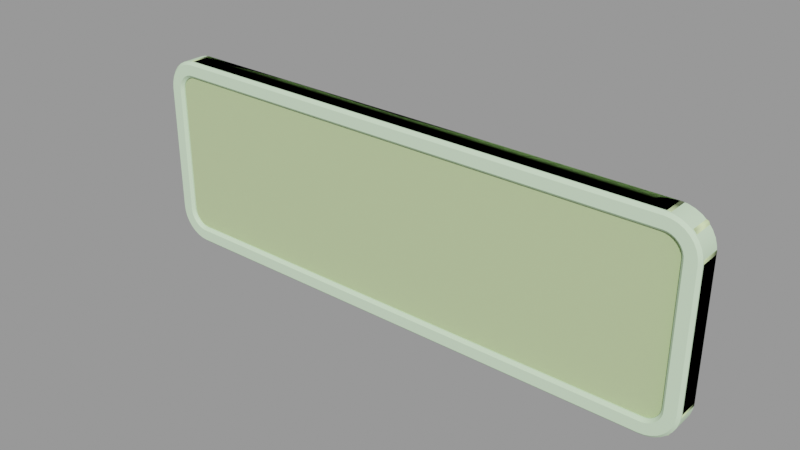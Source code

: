 # Source: sign_gameplay01.blend  (saved by Blender 2.92.15; exported with 4.5.12 LTS)
import bpy
from mathutils import Matrix  # noqa: F401  (used for matrix-valued properties, if any)

bpy.ops.wm.read_factory_settings(use_empty=True)
scene = bpy.context.scene
scene.name = 'sign_gameplay01.qc'

# ---- collections
col_sign_gameplay01 = bpy.data.collections.new('sign_gameplay01'); scene.collection.children.link(col_sign_gameplay01)

# ---- materials (node trees are filled in below, after node groups)
mat_sign_gameplay01_skin1 = bpy.data.materials.new('sign_gameplay01_skin1')
mat_sign_gameplay01_skin1.use_transparent_shadow = False
mat_sign_gameplay01_skin1.diffuse_color = (0.6745, 0.8935, 0.6215, 1.0)
mat_phy = bpy.data.materials.new('  phy')
mat_phy.use_transparent_shadow = False
mat_phy.diffuse_color = (0.744, 0.9323, 0.4856, 1.0)

# ---- material node trees

# ---- meshes
me_sign_gameplay01 = bpy.data.meshes.new('sign_gameplay01')
me_sign_gameplay01.from_pydata([(31.0, -2.666, 12.0), (-31.0, -2e-06, 12.0), (-31.0, -2.666, 12.0), (31.0, 0.0, 12.0), (33.0, -1.676, 8.0), (32.95, -1.676, -8.445), (33.0, -1.676, -8.0), (32.8, -1.676, -8.868), (32.56, -1.676, -9.247), (32.25, -1.676, -9.564), (31.87, -1.676, -9.802), (31.45, -1.676, -9.95), (31.0, -1.671, -10.0), (-33.0, -1.666, -8.0), (-32.95, -1.666, -8.445), (-32.8, -1.666, -8.868), (-32.56, -1.666, -9.247), (-32.25, -1.666, -9.564), (-31.87, -1.666, -9.802), (-31.45, -1.666, -9.95), (-31.0, -1.666, -10.0), (-31.0, -1.666, 10.0), (31.0, -1.671, 10.0), (31.45, -1.676, 9.95), (31.87, -1.676, 9.802), (32.25, -1.676, 9.564), (32.56, -1.676, 9.247), (32.8, -1.676, 8.868), (32.95, -1.676, 8.445), (-32.95, -1.666, 8.445), (-33.0, -1.666, 8.0), (-32.8, -1.666, 8.868), (-32.56, -1.666, 9.247), (-32.25, -1.666, 9.564), (-31.87, -1.666, 9.802), (-31.45, -1.666, 9.95), (-32.96, -1e-06, 8.39), (-33.0, -2.666, 8.0), (-33.0, -1e-06, 8.0), (-32.96, -2.666, 8.39), (-32.85, -1e-06, 8.765), (-32.85, -2.666, 8.765), (-32.66, -1e-06, 9.111), (-32.66, -2.666, 9.111), (-32.41, -1e-06, 9.414), (-32.41, -2.666, 9.414), (-32.11, -1e-06, 9.663), (-32.11, -2.666, 9.663), (-31.77, -1e-06, 9.848), (-31.77, -2.666, 9.848), (-31.39, -1e-06, 9.962), (-31.39, -2.666, 9.962), (-31.0, -1e-06, 10.0), (-31.0, -2.666, 10.0), (-31.39, -1e-06, -9.962), (-31.0, -2.666, -10.0), (-31.0, -1e-06, -10.0), (-31.39, -2.666, -9.962), (-31.77, -1e-06, -9.848), (-31.77, -2.666, -9.848), (-32.11, -1e-06, -9.663), (-32.11, -2.666, -9.663), (-32.41, -1e-06, -9.414), (-32.41, -2.666, -9.414), (-32.66, -1e-06, -9.111), (-32.66, -2.666, -9.111), (-32.85, -1e-06, -8.765), (-32.85, -2.666, -8.765), (-32.96, -1e-06, -8.39), (-32.96, -2.666, -8.39), (-33.0, -1e-06, -8.0), (-33.0, -2.666, -8.0), (-34.92, -2.666, 8.78), (-35.0, -2e-06, 8.0), (-35.0, -2.666, 8.0), (-34.92, -2e-06, 8.78), (-34.7, -2.666, 9.531), (-34.7, -2e-06, 9.531), (-34.33, -2.666, 10.22), (-34.33, -2e-06, 10.22), (-33.83, -2.666, 10.83), (-33.83, -1e-06, 10.83), (-33.22, -2.666, 11.33), (-33.22, -1e-06, 11.33), (-32.53, -2.666, 11.7), (-32.53, -2e-06, 11.7), (-31.78, -2.666, 11.92), (-31.78, -2e-06, 11.92), (-31.78, -2.666, -11.92), (-31.0, 0.0, -12.0), (-31.0, -2.666, -12.0), (-31.78, 0.0, -11.92), (-32.53, -2.666, -11.7), (-32.53, 0.0, -11.7), (-33.22, -2.666, -11.33), (-33.22, -1e-06, -11.33), (-33.83, -2.666, -10.83), (-33.83, -1e-06, -10.83), (-34.33, -2.666, -10.22), (-34.33, -2e-06, -10.22), (-34.7, -2.666, -9.531), (-34.7, -2e-06, -9.531), (-34.92, -2.666, -8.78), (-34.92, -2e-06, -8.78), (-35.0, -2.666, -8.0), (-35.0, -2e-06, -8.0), (34.59, -3.0, -8.716), (35.0, -2.666, -8.001), (34.67, -3.0, -8.001), (34.92, -2.666, -8.781), (34.39, -3.0, -9.403), (34.7, -2.666, -9.531), (34.05, -3.0, -10.04), (34.33, -2.666, -10.22), (33.59, -3.0, -10.59), (33.83, -2.666, -10.83), (33.04, -3.0, -11.05), (33.22, -2.666, -11.33), (32.4, -3.0, -11.39), (32.53, -2.666, -11.7), (31.72, -3.0, -11.6), (31.78, -2.666, -11.92), (31.0, -3.0, -11.67), (31.0, -2.666, -12.0), (31.72, -3.0, 11.59), (31.0, -3.0, 11.67), (31.78, -2.666, 11.92), (32.4, -3.0, 11.39), (32.53, -2.666, 11.69), (33.04, -3.0, 11.05), (33.22, -2.666, 11.33), (33.59, -3.0, 10.59), (33.83, -2.666, 10.83), (34.05, -3.0, 10.04), (34.33, -2.666, 10.22), (34.39, -3.0, 9.402), (34.7, -2.666, 9.53), (34.59, -3.0, 8.714), (34.92, -2.666, 8.78), (34.67, -3.0, 7.999), (35.0, -2.666, 7.999), (31.0, -2.666, -10.0), (31.0, 1e-06, -10.0), (31.0, 1e-06, 10.0), (31.0, -2.666, 10.0), (31.0, 2e-06, -12.0), (-34.67, -3.0, -8.0), (-34.67, -3.0, 8.0), (-34.59, -3.0, 8.715), (-34.39, -3.0, 9.403), (-34.05, -3.0, 10.04), (-33.59, -3.0, 10.59), (-33.04, -3.0, 11.05), (-32.4, -3.0, 11.39), (-31.72, -3.0, 11.59), (-31.0, -3.0, 11.67), (-31.0, -3.0, -11.67), (-31.72, -3.0, -11.59), (-32.4, -3.0, -11.39), (-33.04, -3.0, -11.05), (-33.59, -3.0, -10.59), (-34.05, -3.0, -10.04), (-34.39, -3.0, -9.403), (-34.59, -3.0, -8.715), (33.29, -3.0, -8.456), (33.33, -3.0, -8.001), (33.16, -3.0, -8.894), (32.94, -3.0, -9.298), (32.65, -3.0, -9.652), (32.3, -3.0, -9.942), (31.89, -3.0, -10.16), (31.46, -3.0, -10.29), (31.0, -3.0, -10.33), (31.46, -3.0, 10.29), (31.0, -3.0, 10.33), (31.89, -3.0, 10.16), (32.3, -3.0, 9.941), (32.65, -3.0, 9.65), (32.94, -3.0, 9.297), (33.16, -3.0, 8.893), (33.29, -3.0, 8.455), (33.33, -3.0, 7.999), (32.96, -2.666, -8.391), (33.0, -2.666, -8.001), (32.85, -2.666, -8.766), (32.66, -2.666, -9.112), (32.41, -2.666, -9.415), (32.11, -2.666, -9.663), (31.77, -2.666, -9.848), (31.39, -2.666, -9.962), (31.39, -2.666, 9.961), (31.77, -2.666, 9.847), (32.11, -2.666, 9.662), (32.41, -2.666, 9.414), (32.66, -2.666, 9.111), (32.85, -2.666, 8.765), (32.96, -2.666, 8.39), (33.0, -2.666, 7.999), (35.0, 2e-06, -8.001), (34.92, 2e-06, -8.781), (34.7, 2e-06, -9.531), (34.33, 2e-06, -10.22), (33.83, 1e-06, -10.83), (33.22, 1e-06, -11.33), (32.53, 2e-06, -11.7), (31.78, 2e-06, -11.92), (31.78, 0.0, 11.92), (32.53, 0.0, 11.69), (33.22, 1e-06, 11.33), (33.83, 1e-06, 10.83), (34.33, 2e-06, 10.22), (34.7, 2e-06, 9.53), (34.92, 2e-06, 8.78), (35.0, 2e-06, 7.999), (-33.33, -3.0, 8.0), (-33.33, -3.0, -8.0), (-33.29, -3.0, 8.456), (-33.16, -3.0, 8.894), (-32.94, -3.0, 9.297), (-32.65, -3.0, 9.651), (-32.3, -3.0, 9.941), (-31.89, -3.0, 10.16), (-31.46, -3.0, 10.29), (-31.0, -3.0, 10.33), (-31.0, -3.0, -10.33), (-31.46, -3.0, -10.29), (-31.89, -3.0, -10.16), (-32.3, -3.0, -9.941), (-32.65, -3.0, -9.651), (-32.94, -3.0, -9.297), (-33.16, -3.0, -8.894), (-33.29, -3.0, -8.456), (32.96, 1e-06, -8.391), (33.0, 1e-06, -8.001), (32.85, 1e-06, -8.766), (32.66, 1e-06, -9.112), (32.41, 1e-06, -9.415), (32.11, 1e-06, -9.663), (31.77, 1e-06, -9.848), (31.39, 1e-06, -9.962), (31.39, 1e-06, 9.961), (31.77, 1e-06, 9.847), (32.11, 1e-06, 9.662), (32.41, 1e-06, 9.414), (32.66, 1e-06, 9.111), (32.85, 1e-06, 8.765), (32.96, 1e-06, 8.39), (33.0, 1e-06, 7.999)], [], [(0, 1, 2), (0, 3, 1), (4, 5, 6), (4, 7, 5), (4, 8, 7), (4, 9, 8), (4, 10, 9), (4, 11, 10), (4, 12, 11), (13, 14, 15), (13, 15, 16), (13, 16, 17), (13, 17, 18), (13, 18, 19), (13, 19, 20), (13, 20, 21), (12, 21, 20), (12, 22, 21), (4, 22, 12), (4, 23, 22), (4, 24, 23), (4, 25, 24), (4, 26, 25), (4, 27, 26), (4, 28, 27), (13, 29, 30), (13, 31, 29), (13, 32, 31), (13, 33, 32), (13, 34, 33), (13, 35, 34), (13, 21, 35), (36, 37, 38), (36, 39, 37), (40, 39, 36), (40, 41, 39), (42, 41, 40), (42, 43, 41), (44, 43, 42), (44, 45, 43), (46, 45, 44), (46, 47, 45), (48, 47, 46), (48, 49, 47), (50, 49, 48), (50, 51, 49), (52, 51, 50), (52, 53, 51), (54, 55, 56), (54, 57, 55), (58, 57, 54), (58, 59, 57), (60, 59, 58), (60, 61, 59), (62, 61, 60), (62, 63, 61), (64, 63, 62), (64, 65, 63), (66, 65, 64), (66, 67, 65), (68, 67, 66), (68, 69, 67), (70, 69, 68), (70, 71, 69), (71, 70, 38), (71, 38, 37), (72, 73, 74), (72, 75, 73), (76, 75, 72), (76, 77, 75), (78, 77, 76), (78, 79, 77), (80, 79, 78), (80, 81, 79), (82, 81, 80), (82, 83, 81), (84, 83, 82), (84, 85, 83), (86, 85, 84), (86, 87, 85), (2, 87, 86), (2, 1, 87), (88, 89, 90), (88, 91, 89), (92, 91, 88), (92, 93, 91), (94, 93, 92), (94, 95, 93), (96, 95, 94), (96, 97, 95), (98, 97, 96), (98, 99, 97), (100, 99, 98), (100, 101, 99), (102, 101, 100), (102, 103, 101), (104, 103, 102), (104, 105, 103), (105, 104, 74), (105, 74, 73), (106, 107, 108), (106, 109, 107), (110, 109, 106), (110, 111, 109), (112, 111, 110), (112, 113, 111), (114, 113, 112), (114, 115, 113), (116, 115, 114), (116, 117, 115), (118, 117, 116), (118, 119, 117), (120, 119, 118), (120, 121, 119), (122, 121, 120), (122, 123, 121), (124, 0, 125), (124, 126, 0), (127, 126, 124), (127, 128, 126), (129, 128, 127), (129, 130, 128), (131, 130, 129), (131, 132, 130), (133, 132, 131), (133, 134, 132), (135, 134, 133), (135, 136, 134), (137, 136, 135), (137, 138, 136), (139, 138, 137), (139, 140, 138), (107, 140, 139), (107, 139, 108), (141, 56, 55), (141, 142, 56), (143, 53, 52), (143, 144, 53), (145, 90, 89), (145, 123, 90), (146, 74, 104), (146, 147, 74), (148, 74, 147), (148, 72, 74), (149, 72, 148), (149, 76, 72), (150, 76, 149), (150, 78, 76), (151, 78, 150), (151, 80, 78), (152, 80, 151), (152, 82, 80), (153, 82, 152), (153, 84, 82), (154, 84, 153), (154, 86, 84), (155, 86, 154), (155, 2, 86), (0, 2, 155), (0, 155, 125), (122, 90, 123), (122, 156, 90), (157, 90, 156), (157, 88, 90), (158, 88, 157), (158, 92, 88), (159, 92, 158), (159, 94, 92), (160, 94, 159), (160, 96, 94), (161, 96, 160), (161, 98, 96), (162, 98, 161), (162, 100, 98), (163, 100, 162), (163, 102, 100), (146, 102, 163), (146, 104, 102), (164, 108, 165), (164, 106, 108), (166, 106, 164), (166, 110, 106), (167, 110, 166), (167, 112, 110), (168, 112, 167), (168, 114, 112), (169, 114, 168), (169, 116, 114), (170, 116, 169), (170, 118, 116), (171, 118, 170), (171, 120, 118), (172, 120, 171), (172, 122, 120), (173, 125, 174), (173, 124, 125), (175, 124, 173), (175, 127, 124), (176, 127, 175), (176, 129, 127), (177, 129, 176), (177, 131, 129), (178, 131, 177), (178, 133, 131), (179, 133, 178), (179, 135, 133), (180, 135, 179), (180, 137, 135), (181, 137, 180), (181, 139, 137), (139, 181, 165), (139, 165, 108), (182, 165, 183), (182, 164, 165), (184, 164, 182), (184, 166, 164), (185, 166, 184), (185, 167, 166), (186, 167, 185), (186, 168, 167), (187, 168, 186), (187, 169, 168), (188, 169, 187), (188, 170, 169), (189, 170, 188), (189, 171, 170), (141, 171, 189), (141, 172, 171), (190, 174, 144), (190, 173, 174), (191, 173, 190), (191, 175, 173), (192, 175, 191), (192, 176, 175), (193, 176, 192), (193, 177, 176), (194, 177, 193), (194, 178, 177), (195, 178, 194), (195, 179, 178), (196, 179, 195), (196, 180, 179), (197, 180, 196), (197, 181, 180), (165, 181, 197), (165, 197, 183), (109, 198, 107), (109, 199, 198), (111, 199, 109), (111, 200, 199), (113, 200, 111), (113, 201, 200), (115, 201, 113), (115, 202, 201), (117, 202, 115), (117, 203, 202), (119, 203, 117), (119, 204, 203), (121, 204, 119), (121, 205, 204), (123, 205, 121), (123, 145, 205), (126, 3, 0), (126, 206, 3), (128, 206, 126), (128, 207, 206), (130, 207, 128), (130, 208, 207), (132, 208, 130), (132, 209, 208), (134, 209, 132), (134, 210, 209), (136, 210, 134), (136, 211, 210), (138, 211, 136), (138, 212, 211), (140, 212, 138), (140, 213, 212), (213, 140, 107), (213, 107, 198), (71, 214, 215), (71, 37, 214), (39, 214, 37), (39, 216, 214), (41, 216, 39), (41, 217, 216), (43, 217, 41), (43, 218, 217), (45, 218, 43), (45, 219, 218), (47, 219, 45), (47, 220, 219), (49, 220, 47), (49, 221, 220), (51, 221, 49), (51, 222, 221), (53, 222, 51), (53, 223, 222), (53, 174, 223), (53, 144, 174), (141, 224, 172), (141, 55, 224), (57, 224, 55), (57, 225, 224), (59, 225, 57), (59, 226, 225), (61, 226, 59), (61, 227, 226), (63, 227, 61), (63, 228, 227), (65, 228, 63), (65, 229, 228), (67, 229, 65), (67, 230, 229), (69, 230, 67), (69, 231, 230), (71, 231, 69), (71, 215, 231), (232, 183, 233), (232, 182, 183), (234, 182, 232), (234, 184, 182), (235, 184, 234), (235, 185, 184), (236, 185, 235), (236, 186, 185), (237, 186, 236), (237, 187, 186), (238, 187, 237), (238, 188, 187), (239, 188, 238), (239, 189, 188), (142, 189, 239), (142, 141, 189), (240, 144, 143), (240, 190, 144), (241, 190, 240), (241, 191, 190), (242, 191, 241), (242, 192, 191), (243, 192, 242), (243, 193, 192), (244, 193, 243), (244, 194, 193), (245, 194, 244), (245, 195, 194), (246, 195, 245), (246, 196, 195), (247, 196, 246), (247, 197, 196), (197, 247, 233), (197, 233, 183), (146, 215, 214), (146, 214, 147), (216, 147, 214), (216, 148, 147), (217, 148, 216), (217, 149, 148), (218, 149, 217), (218, 150, 149), (219, 150, 218), (219, 151, 150), (220, 151, 219), (220, 152, 151), (221, 152, 220), (221, 153, 152), (222, 153, 221), (222, 154, 153), (223, 154, 222), (223, 155, 154), (174, 155, 223), (174, 125, 155), (122, 172, 224), (122, 224, 156), (225, 156, 224), (225, 157, 156), (226, 157, 225), (226, 158, 157), (227, 158, 226), (227, 159, 158), (228, 159, 227), (228, 160, 159), (229, 160, 228), (229, 161, 160), (230, 161, 229), (230, 162, 161), (231, 162, 230), (231, 163, 162), (215, 163, 231), (215, 146, 163)])
me_sign_gameplay01.polygons.foreach_set('use_smooth', [True] * 390)
_k = set([(0, 2), (0, 126), (2, 86), (37, 39), (37, 71), (39, 41), (41, 43), (43, 45), (45, 47), (47, 49), (49, 51), (51, 53), (53, 144), (55, 57), (55, 141), (57, 59), (59, 61), (61, 63), (63, 65), (65, 67), (67, 69), (69, 71), (72, 74), (72, 76), (74, 104), (76, 78), (78, 80), (80, 82), (82, 84), (84, 86), (88, 90), (88, 92), (90, 123), (92, 94), (94, 96), (96, 98), (98, 100), (100, 102), (102, 104), (106, 108), (106, 110), (107, 109), (107, 140), (108, 139), (109, 111), (110, 112), (111, 113), (112, 114), (113, 115), (114, 116), (115, 117), (116, 118), (117, 119), (118, 120), (119, 121), (120, 122), (121, 123), (122, 156), (124, 125), (124, 127), (125, 155), (126, 128), (127, 129), (128, 130), (129, 131), (130, 132), (131, 133), (132, 134), (133, 135), (134, 136), (135, 137), (136, 138), (137, 139), (138, 140), (141, 189), (144, 190), (146, 147), (146, 163), (147, 148), (148, 149), (149, 150), (150, 151), (151, 152), (152, 153), (153, 154), (154, 155), (156, 157), (157, 158), (158, 159), (159, 160), (160, 161), (161, 162), (162, 163), (164, 165), (164, 166), (165, 181), (166, 167), (167, 168), (168, 169), (169, 170), (170, 171), (171, 172), (172, 224), (173, 174), (173, 175), (174, 223), (175, 176), (176, 177), (177, 178), (178, 179), (179, 180), (180, 181), (182, 183), (182, 184), (183, 197), (184, 185), (185, 186), (186, 187), (187, 188), (188, 189), (190, 191), (191, 192), (192, 193), (193, 194), (194, 195), (195, 196), (196, 197), (214, 215), (214, 216), (215, 231), (216, 217), (217, 218), (218, 219), (219, 220), (220, 221), (221, 222), (222, 223), (224, 225), (225, 226), (226, 227), (227, 228), (228, 229), (229, 230), (230, 231)])
me_sign_gameplay01.attributes.new('sharp_edge', 'BOOLEAN', 'EDGE').data.foreach_set('value', [ (min(e.vertices), max(e.vertices)) in _k for e in me_sign_gameplay01.edges])
_uv = me_sign_gameplay01.uv_layers.new(name='UVMap')
_uv.uv.foreach_set('vector', [0.9722, 0.3767, 0.2706, 0.4337, 0.2706, 0.3767, 0.9722, 0.3767, 0.9722, 0.4337, 0.2706, 0.4337, 0.98, 0.9321, 0.9794, 0.5661, 0.98, 0.576, 0.98, 0.9321, 0.9778, 0.5567, 0.9794, 0.5661, 0.98, 0.9321, 0.9752, 0.5483, 0.9778, 0.5567, 0.98, 0.9321, 0.9717, 0.5412, 0.9752, 0.5483, 0.98, 0.9321, 0.9675, 0.5359, 0.9717, 0.5412, 0.98, 0.9321, 0.9628, 0.5326, 0.9675, 0.5359, 0.98, 0.9321, 0.9579, 0.5315, 0.9628, 0.5326, 0.2495, 0.576, 0.2501, 0.5661, 0.2517, 0.5567, 0.2495, 0.576, 0.2517, 0.5567, 0.2543, 0.5483, 0.2495, 0.576, 0.2543, 0.5483, 0.2578, 0.5412, 0.2495, 0.576, 0.2578, 0.5412, 0.262, 0.5359, 0.2495, 0.576, 0.262, 0.5359, 0.2667, 0.5326, 0.2495, 0.576, 0.2667, 0.5326, 0.2716, 0.5315, 0.2495, 0.576, 0.2716, 0.5315, 0.2716, 0.9766, 0.9579, 0.5315, 0.2716, 0.9766, 0.2716, 0.5315, 0.9579, 0.5315, 0.9579, 0.9766, 0.2716, 0.9766, 0.98, 0.9321, 0.9579, 0.9766, 0.9579, 0.5315, 0.98, 0.9321, 0.9628, 0.9755, 0.9579, 0.9766, 0.98, 0.9321, 0.9675, 0.9722, 0.9628, 0.9755, 0.98, 0.9321, 0.9717, 0.9669, 0.9675, 0.9722, 0.98, 0.9321, 0.9752, 0.9599, 0.9717, 0.9669, 0.98, 0.9321, 0.9778, 0.9514, 0.9752, 0.9599, 0.98, 0.9321, 0.9794, 0.942, 0.9778, 0.9514, 0.2495, 0.576, 0.2501, 0.942, 0.2495, 0.9321, 0.2495, 0.576, 0.2517, 0.9514, 0.2501, 0.942, 0.2495, 0.576, 0.2543, 0.9599, 0.2517, 0.9514, 0.2495, 0.576, 0.2578, 0.9669, 0.2543, 0.9599, 0.2495, 0.576, 0.262, 0.9722, 0.2578, 0.9669, 0.2495, 0.576, 0.2667, 0.9755, 0.262, 0.9722, 0.2495, 0.576, 0.2716, 0.9766, 0.2667, 0.9755, 0.8421, 0.3122, 0.8447, 0.2765, 0.8447, 0.3122, 0.8421, 0.3122, 0.8421, 0.2765, 0.8447, 0.2765, 0.8395, 0.3122, 0.8421, 0.2765, 0.8421, 0.3122, 0.8395, 0.3122, 0.8395, 0.2765, 0.8421, 0.2765, 0.8369, 0.3122, 0.8395, 0.2765, 0.8395, 0.3122, 0.8369, 0.3122, 0.8369, 0.2765, 0.8395, 0.2765, 0.8342, 0.3122, 0.8369, 0.2765, 0.8369, 0.3122, 0.8342, 0.3122, 0.8342, 0.2765, 0.8369, 0.2765, 0.8316, 0.3122, 0.8342, 0.2765, 0.8342, 0.3122, 0.8316, 0.3122, 0.8316, 0.2765, 0.8342, 0.2765, 0.829, 0.3122, 0.8316, 0.2765, 0.8316, 0.3122, 0.829, 0.3122, 0.829, 0.2765, 0.8316, 0.2765, 0.8264, 0.3122, 0.829, 0.2765, 0.829, 0.3122, 0.8264, 0.3122, 0.8264, 0.2765, 0.829, 0.2765, 0.8238, 0.3122, 0.8264, 0.2765, 0.8264, 0.3122, 0.8238, 0.3122, 0.8238, 0.2765, 0.8264, 0.2765, 0.9696, 0.3122, 0.9722, 0.2765, 0.9722, 0.3122, 0.9696, 0.3122, 0.9696, 0.2765, 0.9722, 0.2765, 0.967, 0.3122, 0.9696, 0.2765, 0.9696, 0.3122, 0.967, 0.3122, 0.967, 0.2765, 0.9696, 0.2765, 0.9643, 0.3122, 0.967, 0.2765, 0.967, 0.3122, 0.9643, 0.3122, 0.9643, 0.2765, 0.967, 0.2765, 0.9617, 0.3122, 0.9643, 0.2765, 0.9643, 0.3122, 0.9617, 0.3122, 0.9617, 0.2765, 0.9643, 0.2765, 0.9591, 0.3122, 0.9617, 0.2765, 0.9617, 0.3122, 0.9591, 0.3122, 0.9591, 0.2765, 0.9617, 0.2765, 0.9565, 0.3122, 0.9591, 0.2765, 0.9591, 0.3122, 0.9565, 0.3122, 0.9565, 0.2765, 0.9591, 0.2765, 0.9539, 0.3122, 0.9565, 0.2765, 0.9565, 0.3122, 0.9539, 0.3122, 0.9539, 0.2765, 0.9565, 0.2765, 0.9513, 0.3122, 0.9539, 0.2765, 0.9539, 0.3122, 0.9513, 0.3122, 0.9513, 0.2765, 0.9539, 0.2765, 0.9513, 0.2765, 0.9513, 0.3122, 0.8447, 0.3122, 0.9513, 0.2765, 0.8447, 0.3122, 0.8447, 0.2765, 0.6064, 0.268, 0.598, 0.3144, 0.598, 0.268, 0.6064, 0.268, 0.6064, 0.3144, 0.598, 0.3144, 0.6147, 0.268, 0.6064, 0.3144, 0.6064, 0.268, 0.6147, 0.268, 0.6147, 0.3144, 0.6064, 0.3144, 0.623, 0.268, 0.6147, 0.3144, 0.6147, 0.268, 0.623, 0.268, 0.623, 0.3144, 0.6147, 0.3144, 0.6314, 0.268, 0.623, 0.3144, 0.623, 0.268, 0.6314, 0.268, 0.6314, 0.3144, 0.623, 0.3144, 0.6397, 0.268, 0.6314, 0.3144, 0.6314, 0.268, 0.6397, 0.268, 0.6397, 0.3144, 0.6314, 0.3144, 0.648, 0.268, 0.6397, 0.3144, 0.6397, 0.268, 0.648, 0.268, 0.648, 0.3144, 0.6397, 0.3144, 0.6564, 0.268, 0.648, 0.3144, 0.648, 0.268, 0.6564, 0.268, 0.6564, 0.3144, 0.648, 0.3144, 0.6647, 0.268, 0.6564, 0.3144, 0.6564, 0.268, 0.6647, 0.268, 0.6647, 0.3144, 0.6564, 0.3144, 0.3696, 0.268, 0.3613, 0.3144, 0.3613, 0.268, 0.3696, 0.268, 0.3696, 0.3144, 0.3613, 0.3144, 0.3779, 0.268, 0.3696, 0.3144, 0.3696, 0.268, 0.3779, 0.268, 0.3779, 0.3144, 0.3696, 0.3144, 0.3863, 0.268, 0.3779, 0.3144, 0.3779, 0.268, 0.3863, 0.268, 0.3863, 0.3144, 0.3779, 0.3144, 0.3946, 0.268, 0.3863, 0.3144, 0.3863, 0.268, 0.3946, 0.268, 0.3946, 0.3144, 0.3863, 0.3144, 0.4029, 0.268, 0.3946, 0.3144, 0.3946, 0.268, 0.4029, 0.268, 0.4029, 0.3144, 0.3946, 0.3144, 0.4113, 0.268, 0.4029, 0.3144, 0.4029, 0.268, 0.4113, 0.268, 0.4113, 0.3144, 0.4029, 0.3144, 0.4196, 0.268, 0.4113, 0.3144, 0.4113, 0.268, 0.4196, 0.268, 0.4196, 0.3144, 0.4113, 0.3144, 0.4279, 0.268, 0.4196, 0.3144, 0.4196, 0.268, 0.4279, 0.268, 0.4279, 0.3144, 0.4196, 0.3144, 0.4279, 0.3144, 0.4279, 0.268, 0.598, 0.268, 0.4279, 0.3144, 0.598, 0.268, 0.598, 0.3144, 0.9957, 0.07608, 1.0, 0.09138, 0.9964, 0.09138, 0.9957, 0.07608, 0.9992, 0.07468, 1.0, 0.09138, 0.9935, 0.06137, 0.9992, 0.07468, 0.9957, 0.07608, 0.9935, 0.06137, 0.9968, 0.05863, 0.9992, 0.07468, 0.9899, 0.04781, 0.9968, 0.05863, 0.9935, 0.06137, 0.9899, 0.04781, 0.9928, 0.04383, 0.9968, 0.05863, 0.985, 0.03593, 0.9928, 0.04383, 0.9899, 0.04781, 0.985, 0.03593, 0.9875, 0.03086, 0.9928, 0.04383, 0.9791, 0.02617, 0.9875, 0.03086, 0.985, 0.03593, 0.9791, 0.02617, 0.9811, 0.02021, 0.9875, 0.03086, 0.9724, 0.01893, 0.9811, 0.02021, 0.9791, 0.02617, 0.9724, 0.01893, 0.9737, 0.01231, 0.9811, 0.02021, 0.9651, 0.01446, 0.9737, 0.01231, 0.9724, 0.01893, 0.9651, 0.01446, 0.9657, 0.007435, 0.9737, 0.01231, 0.9574, 0.01296, 0.9657, 0.007435, 0.9651, 0.01446, 0.9574, 0.01296, 0.9574, 0.005791, 0.9657, 0.007435, 0.9651, 0.5107, 0.9574, 0.5193, 0.9574, 0.5122, 0.9651, 0.5107, 0.9657, 0.5177, 0.9574, 0.5193, 0.9724, 0.5062, 0.9657, 0.5177, 0.9651, 0.5107, 0.9724, 0.5062, 0.9737, 0.5128, 0.9657, 0.5177, 0.9791, 0.499, 0.9737, 0.5128, 0.9724, 0.5062, 0.9791, 0.499, 0.9811, 0.5049, 0.9737, 0.5128, 0.985, 0.4892, 0.9811, 0.5049, 0.9791, 0.499, 0.985, 0.4892, 0.9875, 0.4943, 0.9811, 0.5049, 0.9899, 0.4773, 0.9875, 0.4943, 0.985, 0.4892, 0.9899, 0.4773, 0.9928, 0.4813, 0.9875, 0.4943, 0.9935, 0.4638, 0.9928, 0.4813, 0.9899, 0.4773, 0.9935, 0.4638, 0.9968, 0.4665, 0.9928, 0.4813, 0.9957, 0.449, 0.9968, 0.4665, 0.9935, 0.4638, 0.9957, 0.449, 0.9992, 0.4504, 0.9968, 0.4665, 0.9964, 0.4337, 0.9992, 0.4504, 0.9957, 0.449, 0.9964, 0.4337, 1.0, 0.4337, 0.9992, 0.4504, 1.0, 0.09138, 1.0, 0.4337, 0.9964, 0.4337, 1.0, 0.09138, 0.9964, 0.4337, 0.9964, 0.09138, 0.7367, 0.1503, 0.05803, 0.2065, 0.05803, 0.1503, 0.7367, 0.1503, 0.7367, 0.2065, 0.05803, 0.2065, 0.7365, 0.2065, 0.0578, 0.2627, 0.0578, 0.2065, 0.7365, 0.2065, 0.7365, 0.2627, 0.0578, 0.2627, 0.2706, 0.3767, 0.9722, 0.3198, 0.9722, 0.3767, 0.2706, 0.3767, 0.2706, 0.3197, 0.9722, 0.3198, 0.003563, 0.09138, 0.0, 0.4337, 0.0, 0.09138, 0.003563, 0.09138, 0.003563, 0.4337, 0.0, 0.4337, 0.004312, 0.449, 0.0, 0.4337, 0.003563, 0.4337, 0.004312, 0.449, 0.000818, 0.4504, 0.0, 0.4337, 0.006531, 0.4638, 0.000818, 0.4504, 0.004312, 0.449, 0.006531, 0.4638, 0.003239, 0.4665, 0.000818, 0.4504, 0.01013, 0.4773, 0.003239, 0.4665, 0.006531, 0.4638, 0.01013, 0.4773, 0.007172, 0.4813, 0.003239, 0.4665, 0.01498, 0.4892, 0.007172, 0.4813, 0.01013, 0.4773, 0.01498, 0.4892, 0.01246, 0.4943, 0.007172, 0.4813, 0.02089, 0.499, 0.01246, 0.4943, 0.01498, 0.4892, 0.02089, 0.499, 0.01891, 0.5049, 0.01246, 0.4943, 0.02763, 0.5062, 0.01891, 0.5049, 0.02089, 0.499, 0.02763, 0.5062, 0.02627, 0.5128, 0.01891, 0.5049, 0.03495, 0.5107, 0.02627, 0.5128, 0.02763, 0.5062, 0.03495, 0.5107, 0.03425, 0.5177, 0.02627, 0.5128, 0.04255, 0.5122, 0.03425, 0.5177, 0.03495, 0.5107, 0.04255, 0.5122, 0.04255, 0.5193, 0.03425, 0.5177, 0.7447, 0.5193, 0.04255, 0.5193, 0.04255, 0.5122, 0.7447, 0.5193, 0.04255, 0.5122, 0.7447, 0.5122, 0.7447, 0.01295, 0.04255, 0.005791, 0.7447, 0.005791, 0.7447, 0.01295, 0.04255, 0.01296, 0.04255, 0.005791, 0.03495, 0.01446, 0.04255, 0.005791, 0.04255, 0.01296, 0.03495, 0.01446, 0.03425, 0.007435, 0.04255, 0.005791, 0.02763, 0.01893, 0.03425, 0.007435, 0.03495, 0.01446, 0.02763, 0.01893, 0.02627, 0.01231, 0.03425, 0.007435, 0.02089, 0.02617, 0.02627, 0.01231, 0.02763, 0.01893, 0.02089, 0.02617, 0.01891, 0.02021, 0.02627, 0.01231, 0.01498, 0.03593, 0.01891, 0.02021, 0.02089, 0.02617, 0.01498, 0.03593, 0.01246, 0.03086, 0.01891, 0.02021, 0.01013, 0.04781, 0.01246, 0.03086, 0.01498, 0.03593, 0.01013, 0.04781, 0.007172, 0.04383, 0.01246, 0.03086, 0.006531, 0.06137, 0.007172, 0.04383, 0.01013, 0.04781, 0.006531, 0.06137, 0.003239, 0.05863, 0.007172, 0.04383, 0.004312, 0.07608, 0.003239, 0.05863, 0.006531, 0.06137, 0.004312, 0.07608, 0.000818, 0.07468, 0.003239, 0.05863, 0.003563, 0.09138, 0.000818, 0.07468, 0.004312, 0.07608, 0.003563, 0.09138, 0.0, 0.09138, 0.000818, 0.07468, 0.9818, 0.08163, 0.9964, 0.09138, 0.9823, 0.09138, 0.9818, 0.08163, 0.9957, 0.07608, 0.9964, 0.09138, 0.9804, 0.07226, 0.9957, 0.07608, 0.9818, 0.08163, 0.9804, 0.07226, 0.9935, 0.06137, 0.9957, 0.07608, 0.9781, 0.06362, 0.9935, 0.06137, 0.9804, 0.07226, 0.9781, 0.06362, 0.9899, 0.04781, 0.9935, 0.06137, 0.975, 0.05605, 0.9899, 0.04781, 0.9781, 0.06362, 0.975, 0.05605, 0.985, 0.03593, 0.9899, 0.04781, 0.9712, 0.04984, 0.985, 0.03593, 0.975, 0.05605, 0.9712, 0.04984, 0.9791, 0.02617, 0.985, 0.03593, 0.967, 0.04522, 0.9791, 0.02617, 0.9712, 0.04984, 0.967, 0.04522, 0.9724, 0.01893, 0.9791, 0.02617, 0.9623, 0.04238, 0.9724, 0.01893, 0.967, 0.04522, 0.9623, 0.04238, 0.9651, 0.01446, 0.9724, 0.01893, 0.9574, 0.04142, 0.9651, 0.01446, 0.9623, 0.04238, 0.9574, 0.04142, 0.9574, 0.01296, 0.9651, 0.01446, 0.9623, 0.4827, 0.9574, 0.5122, 0.9574, 0.4837, 0.9623, 0.4827, 0.9651, 0.5107, 0.9574, 0.5122, 0.967, 0.4799, 0.9651, 0.5107, 0.9623, 0.4827, 0.967, 0.4799, 0.9724, 0.5062, 0.9651, 0.5107, 0.9712, 0.4753, 0.9724, 0.5062, 0.967, 0.4799, 0.9712, 0.4753, 0.9791, 0.499, 0.9724, 0.5062, 0.975, 0.4691, 0.9791, 0.499, 0.9712, 0.4753, 0.975, 0.4691, 0.985, 0.4892, 0.9791, 0.499, 0.9781, 0.4615, 0.985, 0.4892, 0.975, 0.4691, 0.9781, 0.4615, 0.9899, 0.4773, 0.985, 0.4892, 0.9804, 0.4529, 0.9899, 0.4773, 0.9781, 0.4615, 0.9804, 0.4529, 0.9935, 0.4638, 0.9899, 0.4773, 0.9818, 0.4435, 0.9935, 0.4638, 0.9804, 0.4529, 0.9818, 0.4435, 0.9957, 0.449, 0.9935, 0.4638, 0.9823, 0.4337, 0.9957, 0.449, 0.9818, 0.4435, 0.9823, 0.4337, 0.9964, 0.4337, 0.9957, 0.449, 0.9964, 0.4337, 0.9823, 0.4337, 0.9823, 0.09138, 0.9964, 0.4337, 0.9823, 0.09138, 0.9964, 0.09138, 0.9783, 0.08303, 0.9823, 0.09138, 0.9787, 0.09138, 0.9783, 0.08303, 0.9818, 0.08163, 0.9823, 0.09138, 0.9771, 0.075, 0.9818, 0.08163, 0.9783, 0.08303, 0.9771, 0.075, 0.9804, 0.07226, 0.9818, 0.08163, 0.9751, 0.06761, 0.9804, 0.07226, 0.9771, 0.075, 0.9751, 0.06761, 0.9781, 0.06362, 0.9804, 0.07226, 0.9725, 0.06112, 0.9781, 0.06362, 0.9751, 0.06761, 0.9725, 0.06112, 0.975, 0.05605, 0.9781, 0.06362, 0.9693, 0.0558, 0.975, 0.05605, 0.9725, 0.06112, 0.9693, 0.0558, 0.9712, 0.04984, 0.975, 0.05605, 0.9656, 0.05184, 0.9712, 0.04984, 0.9693, 0.0558, 0.9656, 0.05184, 0.967, 0.04522, 0.9712, 0.04984, 0.9616, 0.04941, 0.967, 0.04522, 0.9656, 0.05184, 0.9616, 0.04941, 0.9623, 0.04238, 0.967, 0.04522, 0.9574, 0.04859, 0.9623, 0.04238, 0.9616, 0.04941, 0.9574, 0.04859, 0.9574, 0.04142, 0.9623, 0.04238, 0.9616, 0.4757, 0.9574, 0.4837, 0.9574, 0.4765, 0.9616, 0.4757, 0.9623, 0.4827, 0.9574, 0.4837, 0.9656, 0.4733, 0.9623, 0.4827, 0.9616, 0.4757, 0.9656, 0.4733, 0.967, 0.4799, 0.9623, 0.4827, 0.9693, 0.4693, 0.967, 0.4799, 0.9656, 0.4733, 0.9693, 0.4693, 0.9712, 0.4753, 0.967, 0.4799, 0.9725, 0.464, 0.9712, 0.4753, 0.9693, 0.4693, 0.9725, 0.464, 0.975, 0.4691, 0.9712, 0.4753, 0.9751, 0.4575, 0.975, 0.4691, 0.9725, 0.464, 0.9751, 0.4575, 0.9781, 0.4615, 0.975, 0.4691, 0.9771, 0.4501, 0.9781, 0.4615, 0.9751, 0.4575, 0.9771, 0.4501, 0.9804, 0.4529, 0.9781, 0.4615, 0.9783, 0.4421, 0.9804, 0.4529, 0.9771, 0.4501, 0.9783, 0.4421, 0.9818, 0.4435, 0.9804, 0.4529, 0.9787, 0.4337, 0.9818, 0.4435, 0.9783, 0.4421, 0.9787, 0.4337, 0.9823, 0.4337, 0.9818, 0.4435, 0.9823, 0.09138, 0.9823, 0.4337, 0.9787, 0.4337, 0.9823, 0.09138, 0.9787, 0.4337, 0.9787, 0.09138, 0.3029, 0.268, 0.2946, 0.3144, 0.2946, 0.268, 0.3029, 0.268, 0.3029, 0.3144, 0.2946, 0.3144, 0.3112, 0.268, 0.3029, 0.3144, 0.3029, 0.268, 0.3112, 0.268, 0.3112, 0.3144, 0.3029, 0.3144, 0.3196, 0.268, 0.3112, 0.3144, 0.3112, 0.268, 0.3196, 0.268, 0.3196, 0.3144, 0.3112, 0.3144, 0.3279, 0.268, 0.3196, 0.3144, 0.3196, 0.268, 0.3279, 0.268, 0.3279, 0.3144, 0.3196, 0.3144, 0.3362, 0.268, 0.3279, 0.3144, 0.3279, 0.268, 0.3362, 0.268, 0.3362, 0.3144, 0.3279, 0.3144, 0.3446, 0.268, 0.3362, 0.3144, 0.3362, 0.268, 0.3446, 0.268, 0.3446, 0.3144, 0.3362, 0.3144, 0.3529, 0.268, 0.3446, 0.3144, 0.3446, 0.268, 0.3529, 0.268, 0.3529, 0.3144, 0.3446, 0.3144, 0.3613, 0.268, 0.3529, 0.3144, 0.3529, 0.268, 0.3613, 0.268, 0.3613, 0.3144, 0.3529, 0.3144, 0.06614, 0.268, 0.0578, 0.3144, 0.0578, 0.268, 0.06614, 0.268, 0.06614, 0.3144, 0.0578, 0.3144, 0.07447, 0.268, 0.06614, 0.3144, 0.06614, 0.268, 0.07447, 0.268, 0.07447, 0.3144, 0.06614, 0.3144, 0.08281, 0.268, 0.07447, 0.3144, 0.07447, 0.268, 0.08281, 0.268, 0.08281, 0.3144, 0.07447, 0.3144, 0.09114, 0.268, 0.08281, 0.3144, 0.08281, 0.268, 0.09114, 0.268, 0.09114, 0.3144, 0.08281, 0.3144, 0.09948, 0.268, 0.09114, 0.3144, 0.09114, 0.268, 0.09948, 0.268, 0.09948, 0.3144, 0.09114, 0.3144, 0.1078, 0.268, 0.09948, 0.3144, 0.09948, 0.268, 0.1078, 0.268, 0.1078, 0.3144, 0.09948, 0.3144, 0.1162, 0.268, 0.1078, 0.3144, 0.1078, 0.268, 0.1162, 0.268, 0.1162, 0.3144, 0.1078, 0.3144, 0.1245, 0.268, 0.1162, 0.3144, 0.1162, 0.268, 0.1245, 0.268, 0.1245, 0.3144, 0.1162, 0.3144, 0.1245, 0.3144, 0.1245, 0.268, 0.2946, 0.268, 0.1245, 0.3144, 0.2946, 0.268, 0.2946, 0.3144, 0.02128, 0.09138, 0.01771, 0.4337, 0.01771, 0.09138, 0.02128, 0.09138, 0.02128, 0.4337, 0.01771, 0.4337, 0.02169, 0.4421, 0.01771, 0.4337, 0.02128, 0.4337, 0.02169, 0.4421, 0.01819, 0.4435, 0.01771, 0.4337, 0.0229, 0.4501, 0.01819, 0.4435, 0.02169, 0.4421, 0.0229, 0.4501, 0.0196, 0.4529, 0.01819, 0.4435, 0.02486, 0.4575, 0.0196, 0.4529, 0.0229, 0.4501, 0.02486, 0.4575, 0.0219, 0.4615, 0.0196, 0.4529, 0.02751, 0.464, 0.0219, 0.4615, 0.02486, 0.4575, 0.02751, 0.464, 0.02499, 0.4691, 0.0219, 0.4615, 0.03073, 0.4693, 0.02499, 0.4691, 0.02751, 0.464, 0.03073, 0.4693, 0.02875, 0.4753, 0.02499, 0.4691, 0.03441, 0.4733, 0.02875, 0.4753, 0.03073, 0.4693, 0.03441, 0.4733, 0.03305, 0.4799, 0.02875, 0.4753, 0.0384, 0.4757, 0.03305, 0.4799, 0.03441, 0.4733, 0.0384, 0.4757, 0.03771, 0.4827, 0.03305, 0.4799, 0.04255, 0.4765, 0.03771, 0.4827, 0.0384, 0.4757, 0.04255, 0.4765, 0.04255, 0.4837, 0.03771, 0.4827, 0.04255, 0.4765, 0.7447, 0.4837, 0.04255, 0.4837, 0.04255, 0.4765, 0.7447, 0.4765, 0.7447, 0.4837, 0.7447, 0.04859, 0.04255, 0.04142, 0.7447, 0.04143, 0.7447, 0.04859, 0.04255, 0.04859, 0.04255, 0.04142, 0.0384, 0.04941, 0.04255, 0.04142, 0.04255, 0.04859, 0.0384, 0.04941, 0.03771, 0.04238, 0.04255, 0.04142, 0.03441, 0.05184, 0.03771, 0.04238, 0.0384, 0.04941, 0.03441, 0.05184, 0.03305, 0.04522, 0.03771, 0.04238, 0.03073, 0.0558, 0.03305, 0.04522, 0.03441, 0.05184, 0.03073, 0.0558, 0.02875, 0.04984, 0.03305, 0.04522, 0.02751, 0.06112, 0.02875, 0.04984, 0.03073, 0.0558, 0.02751, 0.06112, 0.02499, 0.05605, 0.02875, 0.04984, 0.02486, 0.06761, 0.02499, 0.05605, 0.02751, 0.06112, 0.02486, 0.06761, 0.0219, 0.06362, 0.02499, 0.05605, 0.0229, 0.075, 0.0219, 0.06362, 0.02486, 0.06761, 0.0229, 0.075, 0.0196, 0.07226, 0.0219, 0.06362, 0.02169, 0.08303, 0.0196, 0.07226, 0.0229, 0.075, 0.02169, 0.08303, 0.01819, 0.08163, 0.0196, 0.07226, 0.02128, 0.09138, 0.01819, 0.08163, 0.02169, 0.08303, 0.02128, 0.09138, 0.01771, 0.09138, 0.01819, 0.08163, 0.6937, 0.3122, 0.6963, 0.2765, 0.6963, 0.3122, 0.6937, 0.3122, 0.6937, 0.2765, 0.6963, 0.2765, 0.6911, 0.3122, 0.6937, 0.2765, 0.6937, 0.3122, 0.6911, 0.3122, 0.6911, 0.2765, 0.6937, 0.2765, 0.6885, 0.3122, 0.6911, 0.2765, 0.6911, 0.3122, 0.6885, 0.3122, 0.6885, 0.2765, 0.6911, 0.2765, 0.6859, 0.3122, 0.6885, 0.2765, 0.6885, 0.3122, 0.6859, 0.3122, 0.6859, 0.2765, 0.6885, 0.2765, 0.6833, 0.3122, 0.6859, 0.2765, 0.6859, 0.3122, 0.6833, 0.3122, 0.6833, 0.2765, 0.6859, 0.2765, 0.6806, 0.3122, 0.6833, 0.2765, 0.6833, 0.3122, 0.6806, 0.3122, 0.6806, 0.2765, 0.6833, 0.2765, 0.678, 0.3122, 0.6806, 0.2765, 0.6806, 0.3122, 0.678, 0.3122, 0.678, 0.2765, 0.6806, 0.2765, 0.6754, 0.3122, 0.678, 0.2765, 0.678, 0.3122, 0.6754, 0.3122, 0.6754, 0.2765, 0.678, 0.2765, 0.8212, 0.3122, 0.8238, 0.2765, 0.8238, 0.3122, 0.8212, 0.3122, 0.8212, 0.2765, 0.8238, 0.2765, 0.8186, 0.3122, 0.8212, 0.2765, 0.8212, 0.3122, 0.8186, 0.3122, 0.8186, 0.2765, 0.8212, 0.2765, 0.816, 0.3122, 0.8186, 0.2765, 0.8186, 0.3122, 0.816, 0.3122, 0.816, 0.2765, 0.8186, 0.2765, 0.8134, 0.3122, 0.816, 0.2765, 0.816, 0.3122, 0.8134, 0.3122, 0.8134, 0.2765, 0.816, 0.2765, 0.8107, 0.3122, 0.8134, 0.2765, 0.8134, 0.3122, 0.8107, 0.3122, 0.8107, 0.2765, 0.8134, 0.2765, 0.8081, 0.3122, 0.8107, 0.2765, 0.8107, 0.3122, 0.8081, 0.3122, 0.8081, 0.2765, 0.8107, 0.2765, 0.8055, 0.3122, 0.8081, 0.2765, 0.8081, 0.3122, 0.8055, 0.3122, 0.8055, 0.2765, 0.8081, 0.2765, 0.8029, 0.3122, 0.8055, 0.2765, 0.8055, 0.3122, 0.8029, 0.3122, 0.8029, 0.2765, 0.8055, 0.2765, 0.8029, 0.2765, 0.8029, 0.3122, 0.6963, 0.3122, 0.8029, 0.2765, 0.6963, 0.3122, 0.6963, 0.2765, 0.003563, 0.09138, 0.01771, 0.09138, 0.01771, 0.4337, 0.003563, 0.09138, 0.01771, 0.4337, 0.003563, 0.4337, 0.01819, 0.4435, 0.003563, 0.4337, 0.01771, 0.4337, 0.01819, 0.4435, 0.004312, 0.449, 0.003563, 0.4337, 0.0196, 0.4529, 0.004312, 0.449, 0.01819, 0.4435, 0.0196, 0.4529, 0.006531, 0.4638, 0.004312, 0.449, 0.0219, 0.4615, 0.006531, 0.4638, 0.0196, 0.4529, 0.0219, 0.4615, 0.01013, 0.4773, 0.006531, 0.4638, 0.02499, 0.4691, 0.01013, 0.4773, 0.0219, 0.4615, 0.02499, 0.4691, 0.01498, 0.4892, 0.01013, 0.4773, 0.02875, 0.4753, 0.01498, 0.4892, 0.02499, 0.4691, 0.02875, 0.4753, 0.02089, 0.499, 0.01498, 0.4892, 0.03305, 0.4799, 0.02089, 0.499, 0.02875, 0.4753, 0.03305, 0.4799, 0.02763, 0.5062, 0.02089, 0.499, 0.03771, 0.4827, 0.02763, 0.5062, 0.03305, 0.4799, 0.03771, 0.4827, 0.03495, 0.5107, 0.02763, 0.5062, 0.04255, 0.4837, 0.03495, 0.5107, 0.03771, 0.4827, 0.04255, 0.4837, 0.04255, 0.5122, 0.03495, 0.5107, 0.7447, 0.4837, 0.04255, 0.5122, 0.04255, 0.4837, 0.7447, 0.4837, 0.7447, 0.5122, 0.04255, 0.5122, 0.7447, 0.01295, 0.7447, 0.04143, 0.04255, 0.04142, 0.7447, 0.01295, 0.04255, 0.04142, 0.04255, 0.01296, 0.03771, 0.04238, 0.04255, 0.01296, 0.04255, 0.04142, 0.03771, 0.04238, 0.03495, 0.01446, 0.04255, 0.01296, 0.03305, 0.04522, 0.03495, 0.01446, 0.03771, 0.04238, 0.03305, 0.04522, 0.02763, 0.01893, 0.03495, 0.01446, 0.02875, 0.04984, 0.02763, 0.01893, 0.03305, 0.04522, 0.02875, 0.04984, 0.02089, 0.02617, 0.02763, 0.01893, 0.02499, 0.05605, 0.02089, 0.02617, 0.02875, 0.04984, 0.02499, 0.05605, 0.01498, 0.03593, 0.02089, 0.02617, 0.0219, 0.06362, 0.01498, 0.03593, 0.02499, 0.05605, 0.0219, 0.06362, 0.01013, 0.04781, 0.01498, 0.03593, 0.0196, 0.07226, 0.01013, 0.04781, 0.0219, 0.06362, 0.0196, 0.07226, 0.006531, 0.06137, 0.01013, 0.04781, 0.01819, 0.08163, 0.006531, 0.06137, 0.0196, 0.07226, 0.01819, 0.08163, 0.004312, 0.07608, 0.006531, 0.06137, 0.01771, 0.09138, 0.004312, 0.07608, 0.01819, 0.08163, 0.01771, 0.09138, 0.003563, 0.09138, 0.004312, 0.07608])
_uv.active_render = True
_uv = me_sign_gameplay01.uv_layers.new(name='lightmap')
_uv.uv.foreach_set('vector', [0.002002, 0.7263, 0.6204, 0.6485, 0.6204, 0.7263, 0.6234, 0.6455, 0.698, 0.6455, 0.698, 0.002002, 0.3127, 0.8879, 0.6204, 0.8808, 0.6204, 0.8879, 0.999, 0.6485, 0.9923, 0.9687, 0.999, 0.9687, 0.3127, 0.8778, 0.6204, 0.8707, 0.6204, 0.8778, 0.999, 0.3252, 0.9923, 0.6455, 0.999, 0.6455, 0.3127, 0.8677, 0.6204, 0.8606, 0.6204, 0.8677, 0.999, 0.002002, 0.9923, 0.3222, 0.999, 0.3222, 0.002002, 0.9586, 0.3097, 0.9515, 0.3097, 0.9586, 0.7981, 0.8374, 0.8048, 0.8374, 0.8048, 0.8303, 0.8825, 0.8303, 0.8825, 0.8475, 0.8758, 0.8475, 0.8048, 0.8505, 0.8048, 0.8879, 0.7981, 0.8879, 0.1573, 0.9788, 0.1932, 0.9788, 0.1932, 0.9717, 0.1573, 0.9687, 0.1932, 0.9687, 0.1932, 0.9616, 0.7272, 0.7293, 0.7272, 0.8071, 0.7204, 0.8071, 0.8534, 0.8071, 0.7787, 0.8071, 0.8534, 0.4869, 0.6204, 0.002002, 0.002002, 0.6455, 0.6204, 0.6455, 0.6194, 0.001001, 0.001001, 0.001001, 0.001001, 0.6445, 0.7777, 0.4858, 0.8524, 0.4858, 0.7777, 0.8061, 0.7194, 0.8061, 0.7194, 0.7283, 0.7262, 0.7283, 0.1922, 0.9606, 0.1563, 0.9606, 0.1563, 0.9677, 0.1922, 0.9707, 0.1563, 0.9707, 0.1563, 0.9778, 0.7971, 0.8869, 0.7971, 0.8495, 0.8038, 0.8495, 0.8748, 0.8465, 0.8748, 0.8293, 0.8815, 0.8293, 0.8038, 0.8293, 0.7971, 0.8293, 0.7971, 0.8364, 0.6194, 0.8798, 0.3117, 0.8869, 0.3117, 0.8798, 0.9913, 0.9677, 0.998, 0.6475, 0.9913, 0.6475, 0.6194, 0.8697, 0.3117, 0.8768, 0.3117, 0.8697, 0.9913, 0.6445, 0.998, 0.3242, 0.9913, 0.3242, 0.6194, 0.8596, 0.3117, 0.8667, 0.3117, 0.8596, 0.9913, 0.3212, 0.998, 0.001001, 0.9913, 0.001001, 0.3087, 0.9505, 0.001001, 0.9576, 0.001001, 0.9505, 0.6234, 0.8071, 0.6301, 0.7293, 0.6301, 0.8071, 0.6592, 0.7293, 0.6592, 0.8071, 0.6525, 0.8071, 0.6428, 0.7263, 0.6495, 0.6485, 0.6495, 0.7263, 0.7563, 0.6485, 0.7563, 0.7263, 0.7496, 0.7263, 0.769, 0.8071, 0.7757, 0.7293, 0.7757, 0.8071, 0.7369, 0.7293, 0.7369, 0.8071, 0.7302, 0.8071, 0.6913, 0.7263, 0.698, 0.6485, 0.698, 0.7263, 0.6883, 0.6485, 0.6883, 0.7263, 0.6816, 0.7263, 0.6331, 0.7263, 0.6398, 0.6485, 0.6398, 0.7263, 0.6301, 0.6485, 0.6301, 0.7263, 0.6234, 0.7263, 0.7107, 0.8071, 0.7174, 0.7293, 0.7174, 0.8071, 0.7292, 0.8061, 0.7292, 0.7283, 0.7359, 0.7283, 0.701, 0.8071, 0.7077, 0.7293, 0.7077, 0.8071, 0.7, 0.8061, 0.7, 0.7283, 0.7067, 0.7283, 0.7593, 0.8071, 0.766, 0.7293, 0.766, 0.8071, 0.7097, 0.8061, 0.7097, 0.7283, 0.7164, 0.7283, 0.7399, 0.8071, 0.7466, 0.7293, 0.7466, 0.8071, 0.7583, 0.8061, 0.7583, 0.7283, 0.765, 0.7283, 0.6428, 0.8071, 0.6495, 0.7293, 0.6495, 0.8071, 0.768, 0.8061, 0.768, 0.7283, 0.7747, 0.7283, 0.7496, 0.8071, 0.7563, 0.7293, 0.7563, 0.8071, 0.7389, 0.8061, 0.7389, 0.7283, 0.7456, 0.7283, 0.6913, 0.8071, 0.698, 0.7293, 0.698, 0.8071, 0.7486, 0.8061, 0.7486, 0.7283, 0.7553, 0.7283, 0.701, 0.7263, 0.7077, 0.6485, 0.7077, 0.7263, 0.6786, 0.7293, 0.6786, 0.8071, 0.6719, 0.8071, 0.6622, 0.8071, 0.6689, 0.7293, 0.6689, 0.8071, 0.6418, 0.8061, 0.6418, 0.7283, 0.6485, 0.7283, 0.7593, 0.7263, 0.766, 0.6485, 0.766, 0.7263, 0.7174, 0.6485, 0.7174, 0.7263, 0.7107, 0.7263, 0.6331, 0.8071, 0.6398, 0.7293, 0.6398, 0.8071, 0.6515, 0.8061, 0.6515, 0.7283, 0.6582, 0.7283, 0.3097, 0.8101, 0.3097, 0.8879, 0.002002, 0.8879, 0.8534, 0.002002, 0.7787, 0.3222, 0.8534, 0.3222, 0.7981, 0.4838, 0.8145, 0.406, 0.8145, 0.4838, 0.7951, 0.406, 0.7951, 0.4838, 0.7787, 0.4838, 0.8175, 0.403, 0.834, 0.3252, 0.834, 0.403, 0.8165, 0.402, 0.8165, 0.3242, 0.8329, 0.3242, 0.837, 0.403, 0.8534, 0.3252, 0.8534, 0.403, 0.836, 0.402, 0.836, 0.3242, 0.8524, 0.3242, 0.6622, 0.9687, 0.6786, 0.8909, 0.6786, 0.9687, 0.698, 0.8909, 0.698, 0.9687, 0.6816, 0.9687, 0.9146, 0.4838, 0.931, 0.406, 0.931, 0.4838, 0.9116, 0.406, 0.9116, 0.4838, 0.8952, 0.4838, 0.7399, 0.9687, 0.7563, 0.8909, 0.7563, 0.9687, 0.6786, 0.8101, 0.6786, 0.8879, 0.6622, 0.8879, 0.7787, 0.403, 0.7951, 0.3252, 0.7951, 0.403, 0.7777, 0.402, 0.7777, 0.3242, 0.7941, 0.3242, 0.7981, 0.403, 0.8145, 0.3252, 0.8145, 0.403, 0.7971, 0.402, 0.7971, 0.3242, 0.8135, 0.3242, 0.8952, 0.403, 0.9116, 0.3252, 0.9116, 0.403, 0.8942, 0.402, 0.8942, 0.3242, 0.9106, 0.3242, 0.9146, 0.403, 0.931, 0.3252, 0.931, 0.403, 0.9136, 0.402, 0.9136, 0.3242, 0.93, 0.3242, 0.6428, 0.9687, 0.6592, 0.8909, 0.6592, 0.9687, 0.8922, 0.3252, 0.8922, 0.403, 0.8758, 0.403, 0.8564, 0.403, 0.8728, 0.3252, 0.8728, 0.403, 0.8554, 0.402, 0.8554, 0.3242, 0.8718, 0.3242, 0.6234, 0.8879, 0.6398, 0.8101, 0.6398, 0.8879, 0.8748, 0.402, 0.8748, 0.3242, 0.8912, 0.3242, 0.8175, 0.4838, 0.834, 0.406, 0.834, 0.4838, 0.8165, 0.4828, 0.8165, 0.405, 0.8329, 0.405, 0.837, 0.4838, 0.8534, 0.406, 0.8534, 0.4838, 0.836, 0.4828, 0.836, 0.405, 0.8524, 0.405, 0.7941, 0.405, 0.7777, 0.4828, 0.7777, 0.405, 0.7971, 0.4828, 0.7971, 0.405, 0.8135, 0.405, 0.8564, 0.3222, 0.931, 0.3222, 0.931, 0.002002, 0.8554, 0.3212, 0.93, 0.001001, 0.8554, 0.001001, 0.9116, 0.8505, 0.9049, 0.8677, 0.9116, 0.8677, 0.9243, 0.8475, 0.931, 0.8475, 0.931, 0.8303, 0.8631, 0.8101, 0.8564, 0.8273, 0.8631, 0.8273, 0.9146, 0.8677, 0.9213, 0.8677, 0.9213, 0.8505, 0.8922, 0.8101, 0.8855, 0.8273, 0.8922, 0.8273, 0.9049, 0.8475, 0.9116, 0.8475, 0.9116, 0.8303, 0.9019, 0.8101, 0.8952, 0.8273, 0.9019, 0.8273, 0.9243, 0.8273, 0.931, 0.8273, 0.931, 0.8101, 0.9213, 0.8303, 0.9146, 0.8475, 0.9213, 0.8475, 0.8855, 0.8475, 0.8922, 0.8475, 0.8922, 0.8303, 0.8631, 0.8303, 0.8564, 0.8475, 0.8631, 0.8475, 0.8661, 0.8475, 0.8728, 0.8475, 0.8728, 0.8303, 0.9116, 0.8101, 0.9049, 0.8273, 0.9116, 0.8273, 0.8758, 0.8879, 0.8825, 0.8879, 0.8825, 0.8707, 0.8631, 0.8707, 0.8564, 0.8879, 0.8631, 0.8879, 0.8912, 0.8293, 0.8845, 0.8293, 0.8845, 0.8465, 0.8554, 0.8465, 0.8621, 0.8293, 0.8554, 0.8293, 0.8718, 0.8293, 0.8651, 0.8293, 0.8651, 0.8465, 0.8825, 0.8505, 0.8758, 0.8677, 0.8825, 0.8677, 0.8855, 0.8677, 0.8922, 0.8677, 0.8922, 0.8505, 0.8631, 0.8505, 0.8564, 0.8677, 0.8631, 0.8677, 0.8661, 0.8677, 0.8728, 0.8677, 0.8728, 0.8505, 0.9213, 0.8707, 0.9146, 0.8879, 0.9213, 0.8879, 0.8758, 0.8273, 0.8825, 0.8273, 0.8825, 0.8101, 0.9019, 0.8303, 0.8952, 0.8475, 0.9019, 0.8475, 0.8815, 0.8091, 0.8748, 0.8091, 0.8748, 0.8263, 0.8845, 0.8263, 0.8912, 0.8091, 0.8845, 0.8091, 0.8661, 0.8273, 0.8728, 0.8273, 0.8728, 0.8101, 0.8554, 0.8263, 0.8621, 0.8091, 0.8554, 0.8091, 0.8718, 0.8091, 0.8651, 0.8091, 0.8651, 0.8263, 0.8922, 0.8707, 0.8855, 0.8879, 0.8922, 0.8879, 0.2223, 0.9616, 0.2223, 0.9687, 0.2059, 0.9687, 0.9796, 0.6485, 0.9796, 0.9687, 0.9729, 0.9687, 0.6204, 0.8505, 0.3127, 0.8576, 0.6204, 0.8576, 0.6194, 0.6475, 0.001001, 0.7253, 0.001001, 0.6475, 0.697, 0.001001, 0.6224, 0.001001, 0.6224, 0.6445, 0.002002, 0.8071, 0.6204, 0.7293, 0.6204, 0.8071, 0.701, 0.6455, 0.7757, 0.6455, 0.7757, 0.002002, 0.6194, 0.7283, 0.001001, 0.8061, 0.001001, 0.7283, 0.7747, 0.001001, 0.7, 0.001001, 0.7, 0.6445, 0.6204, 0.9515, 0.3127, 0.9586, 0.6204, 0.9586, 0.9893, 0.6485, 0.9893, 0.9687, 0.9826, 0.9687, 0.9136, 0.8465, 0.9203, 0.8293, 0.9136, 0.8293, 0.93, 0.8293, 0.9233, 0.8293, 0.9233, 0.8465, 0.8942, 0.8465, 0.9009, 0.8293, 0.8942, 0.8293, 0.8952, 0.8677, 0.9019, 0.8677, 0.9019, 0.8505, 0.9213, 0.8101, 0.9146, 0.8273, 0.9213, 0.8273, 0.9106, 0.8293, 0.9039, 0.8293, 0.9039, 0.8465, 0.9136, 0.8263, 0.9203, 0.8091, 0.9136, 0.8091, 0.93, 0.8091, 0.9233, 0.8091, 0.9233, 0.8263, 0.8942, 0.8263, 0.9009, 0.8091, 0.8942, 0.8091, 0.9243, 0.8879, 0.931, 0.8879, 0.931, 0.8707, 0.9116, 0.8707, 0.9049, 0.8879, 0.9116, 0.8879, 0.8952, 0.8879, 0.9019, 0.8879, 0.9019, 0.8707, 0.9039, 0.8263, 0.9106, 0.8091, 0.9039, 0.8091, 0.8815, 0.8697, 0.8748, 0.8697, 0.8748, 0.8869, 0.8845, 0.8869, 0.8912, 0.8697, 0.8845, 0.8697, 0.8661, 0.8879, 0.8728, 0.8879, 0.8728, 0.8707, 0.9796, 0.002002, 0.9796, 0.6455, 0.9729, 0.6455, 0.6204, 0.9313, 0.002002, 0.9384, 0.6204, 0.9384, 0.9826, 0.6455, 0.9893, 0.002002, 0.9893, 0.6455, 0.002002, 0.9485, 0.6204, 0.9485, 0.6204, 0.9414, 0.8554, 0.8869, 0.8621, 0.8697, 0.8554, 0.8697, 0.8718, 0.8697, 0.8651, 0.8697, 0.8651, 0.8869, 0.8748, 0.8667, 0.8815, 0.8495, 0.8748, 0.8495, 0.8912, 0.8495, 0.8845, 0.8495, 0.8845, 0.8667, 0.8554, 0.8667, 0.8621, 0.8495, 0.8554, 0.8495, 0.8718, 0.8495, 0.8651, 0.8495, 0.8651, 0.8667, 0.9136, 0.8869, 0.9203, 0.8697, 0.9136, 0.8697, 0.93, 0.8697, 0.9233, 0.8697, 0.9233, 0.8869, 0.931, 0.8505, 0.9243, 0.8677, 0.931, 0.8677, 0.9009, 0.8697, 0.8942, 0.8697, 0.8942, 0.8869, 0.9039, 0.8869, 0.9106, 0.8697, 0.9039, 0.8697, 0.9203, 0.8495, 0.9136, 0.8495, 0.9136, 0.8667, 0.9233, 0.8667, 0.93, 0.8495, 0.9233, 0.8495, 0.9009, 0.8495, 0.8942, 0.8495, 0.8942, 0.8667, 0.9039, 0.8667, 0.9106, 0.8495, 0.9039, 0.8495, 0.2049, 0.9677, 0.2049, 0.9606, 0.2213, 0.9606, 0.06996, 0.999, 0.07667, 0.9616, 0.07667, 0.999, 0.9116, 0.9313, 0.9116, 0.9687, 0.8952, 0.9687, 0.04084, 0.999, 0.04754, 0.9616, 0.04754, 0.999, 0.931, 0.9313, 0.931, 0.9687, 0.9146, 0.9687, 0.8467, 0.8879, 0.8534, 0.8505, 0.8534, 0.8879, 0.8145, 0.9313, 0.8145, 0.9687, 0.7981, 0.9687, 0.03113, 0.999, 0.03783, 0.9616, 0.03783, 0.999, 0.834, 0.8909, 0.834, 0.9283, 0.8175, 0.9283, 0.8272, 0.8879, 0.834, 0.8505, 0.834, 0.8879, 0.8534, 0.9313, 0.8534, 0.9687, 0.837, 0.9687, 0.7787, 0.8879, 0.7854, 0.8505, 0.7854, 0.8879, 0.8728, 0.8909, 0.8728, 0.9283, 0.8564, 0.9283, 0.06025, 0.999, 0.06696, 0.9616, 0.06696, 0.999, 0.7951, 0.8909, 0.7951, 0.9283, 0.7787, 0.9283, 0.8078, 0.8879, 0.8145, 0.8505, 0.8145, 0.8879, 0.834, 0.9313, 0.834, 0.9687, 0.8175, 0.9687, 0.8135, 0.8495, 0.8068, 0.8869, 0.8068, 0.8495, 0.8165, 0.9677, 0.8165, 0.9303, 0.8329, 0.9303, 0.837, 0.8879, 0.8437, 0.8505, 0.8437, 0.8879, 0.7951, 0.9313, 0.7951, 0.9687, 0.7787, 0.9687, 0.7844, 0.8495, 0.7777, 0.8869, 0.7777, 0.8495, 0.8728, 0.9313, 0.8728, 0.9687, 0.8564, 0.9687, 0.7884, 0.8879, 0.7951, 0.8505, 0.7951, 0.8879, 0.931, 0.8909, 0.931, 0.9283, 0.9146, 0.9283, 0.8175, 0.8879, 0.8242, 0.8505, 0.8242, 0.8879, 0.9116, 0.8909, 0.9116, 0.9283, 0.8952, 0.9283, 0.002002, 0.999, 0.008708, 0.9616, 0.008708, 0.999, 0.836, 0.9677, 0.836, 0.9303, 0.8524, 0.9303, 0.01171, 0.999, 0.01842, 0.9616, 0.01842, 0.999, 0.7777, 0.9677, 0.7777, 0.9303, 0.7941, 0.9303, 0.02142, 0.999, 0.02813, 0.9616, 0.02813, 0.999, 0.8922, 0.8909, 0.8922, 0.9283, 0.8758, 0.9283, 0.6204, 0.8101, 0.6204, 0.8475, 0.3127, 0.8475, 0.9699, 0.6485, 0.934, 0.9687, 0.9699, 0.9687, 0.837, 0.8475, 0.8437, 0.8404, 0.8437, 0.8475, 0.8534, 0.8404, 0.8534, 0.8475, 0.8467, 0.8475, 0.8467, 0.8273, 0.8534, 0.8202, 0.8534, 0.8273, 0.834, 0.8303, 0.834, 0.8374, 0.8272, 0.8374, 0.8272, 0.8172, 0.834, 0.8101, 0.834, 0.8172, 0.8145, 0.8202, 0.8145, 0.8273, 0.8078, 0.8273, 0.7787, 0.8172, 0.7854, 0.8101, 0.7854, 0.8172, 0.8437, 0.8202, 0.8437, 0.8273, 0.837, 0.8273, 0.8272, 0.8475, 0.834, 0.8404, 0.834, 0.8475, 0.7951, 0.8101, 0.7951, 0.8172, 0.7884, 0.8172, 0.7884, 0.8374, 0.7951, 0.8303, 0.7951, 0.8374, 0.8145, 0.8303, 0.8145, 0.8374, 0.8078, 0.8374, 0.8175, 0.8374, 0.8242, 0.8303, 0.8242, 0.8374, 0.7854, 0.8303, 0.7854, 0.8374, 0.7787, 0.8374, 0.7981, 0.8475, 0.8048, 0.8404, 0.8048, 0.8475, 0.8068, 0.8364, 0.8068, 0.8293, 0.8135, 0.8293, 0.8038, 0.8394, 0.7971, 0.8465, 0.7971, 0.8394, 0.8437, 0.8101, 0.8437, 0.8172, 0.837, 0.8172, 0.8078, 0.8475, 0.8145, 0.8404, 0.8145, 0.8475, 0.8242, 0.8404, 0.8242, 0.8475, 0.8175, 0.8475, 0.7787, 0.8475, 0.7854, 0.8404, 0.7854, 0.8475, 0.8048, 0.8101, 0.8048, 0.8172, 0.7981, 0.8172, 0.8135, 0.8394, 0.8068, 0.8465, 0.8068, 0.8394, 0.7777, 0.8364, 0.7777, 0.8293, 0.7844, 0.8293, 0.7941, 0.8293, 0.7874, 0.8364, 0.7874, 0.8293, 0.8048, 0.8202, 0.8048, 0.8273, 0.7981, 0.8273, 0.7844, 0.8394, 0.7777, 0.8465, 0.7777, 0.8394, 0.8242, 0.8101, 0.8242, 0.8172, 0.8175, 0.8172, 0.8078, 0.8172, 0.8145, 0.8101, 0.8145, 0.8172, 0.7951, 0.8202, 0.7951, 0.8273, 0.7884, 0.8273, 0.8467, 0.8374, 0.8534, 0.8303, 0.8534, 0.8374, 0.7951, 0.8404, 0.7951, 0.8475, 0.7884, 0.8475, 0.9816, 0.9677, 0.9816, 0.6475, 0.9883, 0.6475, 0.3117, 0.9576, 0.6194, 0.9505, 0.3117, 0.9505, 0.9106, 0.405, 0.8942, 0.4828, 0.8942, 0.405, 0.9136, 0.4828, 0.9136, 0.405, 0.93, 0.405, 0.8564, 0.4838, 0.8728, 0.406, 0.8728, 0.4838, 0.8554, 0.4828, 0.8554, 0.405, 0.8718, 0.405, 0.8758, 0.4838, 0.8922, 0.406, 0.8922, 0.4838, 0.8748, 0.4828, 0.8748, 0.405, 0.8912, 0.405, 0.6428, 0.8879, 0.6592, 0.8101, 0.6592, 0.8879, 0.6612, 0.8869, 0.6612, 0.8091, 0.6776, 0.8091, 0.6816, 0.8879, 0.698, 0.8101, 0.698, 0.8879, 0.6806, 0.8869, 0.6806, 0.8091, 0.697, 0.8091, 0.6388, 0.8091, 0.6224, 0.8869, 0.6224, 0.8091, 0.6418, 0.8869, 0.6418, 0.8091, 0.6582, 0.8091, 0.7399, 0.8879, 0.7563, 0.8101, 0.7563, 0.8879, 0.7389, 0.8869, 0.7389, 0.8091, 0.7553, 0.8091, 0.7593, 0.8879, 0.7757, 0.8101, 0.7757, 0.8879, 0.7583, 0.8869, 0.7583, 0.8091, 0.7747, 0.8091, 0.701, 0.8879, 0.7174, 0.8101, 0.7174, 0.8879, 0.7, 0.8869, 0.7, 0.8091, 0.7164, 0.8091, 0.7204, 0.8879, 0.7369, 0.8101, 0.7369, 0.8879, 0.7194, 0.8869, 0.7194, 0.8091, 0.7359, 0.8091, 0.6776, 0.8899, 0.6612, 0.9677, 0.6612, 0.8899, 0.6806, 0.9677, 0.6806, 0.8899, 0.697, 0.8899, 0.6234, 0.9687, 0.6398, 0.8909, 0.6398, 0.9687, 0.6224, 0.9677, 0.6224, 0.8899, 0.6388, 0.8899, 0.6582, 0.8899, 0.6418, 0.9677, 0.6418, 0.8899, 0.7389, 0.9677, 0.7389, 0.8899, 0.7553, 0.8899, 0.7593, 0.9687, 0.7757, 0.8909, 0.7757, 0.9687, 0.7583, 0.9677, 0.7583, 0.8899, 0.7747, 0.8899, 0.701, 0.9687, 0.7174, 0.8909, 0.7174, 0.9687, 0.7, 0.9677, 0.7, 0.8899, 0.7164, 0.8899, 0.7204, 0.9687, 0.7369, 0.8909, 0.7369, 0.9687, 0.7194, 0.9677, 0.7194, 0.8899, 0.7359, 0.8899, 0.8564, 0.8071, 0.931, 0.8071, 0.931, 0.4869, 0.8554, 0.8061, 0.93, 0.4858, 0.8554, 0.4858, 0.3117, 0.8566, 0.6194, 0.8495, 0.3117, 0.8495, 0.9719, 0.9677, 0.9719, 0.6475, 0.9786, 0.6475, 0.8272, 0.8273, 0.834, 0.8202, 0.834, 0.8273, 0.7874, 0.8465, 0.7874, 0.8394, 0.7941, 0.8394, 0.837, 0.8374, 0.8437, 0.8303, 0.8437, 0.8374, 0.7971, 0.8162, 0.7971, 0.8091, 0.8038, 0.8091, 0.8135, 0.8091, 0.8068, 0.8162, 0.8068, 0.8091, 0.7971, 0.8263, 0.7971, 0.8192, 0.8038, 0.8192, 0.7787, 0.8273, 0.7854, 0.8202, 0.7854, 0.8273, 0.8068, 0.8263, 0.8068, 0.8192, 0.8135, 0.8192, 0.7844, 0.8091, 0.7777, 0.8162, 0.7777, 0.8091, 0.7874, 0.8162, 0.7874, 0.8091, 0.7941, 0.8091, 0.7844, 0.8192, 0.7777, 0.8263, 0.7777, 0.8192, 0.7874, 0.8263, 0.7874, 0.8192, 0.7941, 0.8192, 0.8427, 0.8293, 0.836, 0.8364, 0.836, 0.8293, 0.8242, 0.8202, 0.8242, 0.8273, 0.8175, 0.8273, 0.8524, 0.8293, 0.8457, 0.8364, 0.8457, 0.8293, 0.232, 0.9616, 0.232, 0.9687, 0.2253, 0.9687, 0.001001, 0.9475, 0.6194, 0.9404, 0.001001, 0.9404, 0.9816, 0.6445, 0.9816, 0.001001, 0.9883, 0.001001, 0.001001, 0.9374, 0.6194, 0.9303, 0.001001, 0.9303, 0.9719, 0.6445, 0.9719, 0.001001, 0.9786, 0.001001, 0.8427, 0.8394, 0.836, 0.8465, 0.836, 0.8394, 0.8457, 0.8465, 0.8457, 0.8394, 0.8524, 0.8394, 0.8232, 0.8293, 0.8165, 0.8364, 0.8165, 0.8293, 0.8262, 0.8364, 0.8262, 0.8293, 0.8329, 0.8293, 0.8467, 0.8172, 0.8534, 0.8101, 0.8534, 0.8172, 0.8165, 0.8465, 0.8165, 0.8394, 0.8232, 0.8394, 0.8329, 0.8394, 0.8262, 0.8465, 0.8262, 0.8394, 0.836, 0.8162, 0.836, 0.8091, 0.8427, 0.8091, 0.8524, 0.8091, 0.8457, 0.8162, 0.8457, 0.8091, 0.836, 0.8263, 0.836, 0.8192, 0.8427, 0.8192, 0.8524, 0.8192, 0.8457, 0.8263, 0.8457, 0.8192, 0.8165, 0.8162, 0.8165, 0.8091, 0.8232, 0.8091, 0.8329, 0.8091, 0.8262, 0.8162, 0.8262, 0.8091, 0.8165, 0.8263, 0.8165, 0.8192, 0.8232, 0.8192, 0.8329, 0.8192, 0.8262, 0.8263, 0.8262, 0.8192, 0.2243, 0.9677, 0.2243, 0.9606, 0.231, 0.9606, 0.6291, 0.7283, 0.6224, 0.8061, 0.6224, 0.7283, 0.6321, 0.8061, 0.6321, 0.7283, 0.6388, 0.7283, 0.6816, 0.8071, 0.6883, 0.7293, 0.6883, 0.8071, 0.6806, 0.8061, 0.6806, 0.7283, 0.6873, 0.7283, 0.697, 0.7283, 0.6903, 0.8061, 0.6903, 0.7283, 0.7272, 0.6485, 0.7272, 0.7263, 0.7204, 0.7263, 0.6679, 0.7283, 0.6612, 0.8061, 0.6612, 0.7283, 0.6709, 0.8061, 0.6709, 0.7283, 0.6776, 0.7283, 0.7262, 0.6475, 0.7194, 0.7253, 0.7194, 0.6475, 0.7369, 0.6485, 0.7369, 0.7263, 0.7302, 0.7263, 0.7359, 0.6475, 0.7292, 0.7253, 0.7292, 0.6475, 0.7, 0.7253, 0.7, 0.6475, 0.7067, 0.6475, 0.7164, 0.6475, 0.7097, 0.7253, 0.7097, 0.6475, 0.7583, 0.7253, 0.7583, 0.6475, 0.765, 0.6475, 0.769, 0.7263, 0.7757, 0.6485, 0.7757, 0.7263, 0.768, 0.7253, 0.768, 0.6475, 0.7747, 0.6475, 0.7399, 0.7263, 0.7466, 0.6485, 0.7466, 0.7263, 0.7389, 0.7253, 0.7389, 0.6475, 0.7456, 0.6475, 0.7553, 0.6475, 0.7486, 0.7253, 0.7486, 0.6475, 0.6418, 0.7253, 0.6418, 0.6475, 0.6485, 0.6475, 0.6525, 0.7263, 0.6592, 0.6485, 0.6592, 0.7263, 0.6515, 0.7253, 0.6515, 0.6475, 0.6582, 0.6475, 0.6291, 0.6475, 0.6224, 0.7253, 0.6224, 0.6475, 0.6321, 0.7253, 0.6321, 0.6475, 0.6388, 0.6475, 0.6873, 0.6475, 0.6806, 0.7253, 0.6806, 0.6475, 0.6903, 0.7253, 0.6903, 0.6475, 0.697, 0.6475, 0.6622, 0.7263, 0.6689, 0.6485, 0.6689, 0.7263, 0.6612, 0.7253, 0.6612, 0.6475, 0.6679, 0.6475, 0.6719, 0.7263, 0.6786, 0.6485, 0.6786, 0.7263, 0.6709, 0.7253, 0.6709, 0.6475, 0.6776, 0.6475, 0.1543, 0.9616, 0.07967, 0.9687, 0.1543, 0.9687, 0.1533, 0.9606, 0.07867, 0.9606, 0.07867, 0.9677, 0.8524, 0.001001, 0.7777, 0.001001, 0.7777, 0.3212, 0.3087, 0.8091, 0.001001, 0.8869, 0.001001, 0.8091, 0.9689, 0.6475, 0.933, 0.6475, 0.933, 0.9677, 0.6194, 0.8091, 0.3117, 0.8465, 0.3117, 0.8091, 0.7941, 0.8495, 0.7874, 0.8869, 0.7874, 0.8495, 0.8145, 0.8909, 0.8145, 0.9283, 0.7981, 0.9283, 0.8427, 0.8495, 0.836, 0.8869, 0.836, 0.8495, 0.8534, 0.8909, 0.8534, 0.9283, 0.837, 0.9283, 0.8524, 0.8495, 0.8457, 0.8869, 0.8457, 0.8495, 0.7971, 0.9677, 0.7971, 0.9303, 0.8135, 0.9303, 0.8232, 0.8495, 0.8165, 0.8869, 0.8165, 0.8495, 0.8165, 0.9273, 0.8165, 0.8899, 0.8329, 0.8899, 0.8329, 0.8495, 0.8262, 0.8869, 0.8262, 0.8495, 0.836, 0.9273, 0.836, 0.8899, 0.8524, 0.8899, 0.05055, 0.999, 0.05725, 0.9616, 0.05725, 0.999, 0.8922, 0.9313, 0.8922, 0.9687, 0.8758, 0.9687, 0.06596, 0.9606, 0.05925, 0.998, 0.05925, 0.9606, 0.7777, 0.9273, 0.7777, 0.8899, 0.7941, 0.8899, 0.1962, 0.999, 0.2029, 0.9616, 0.2029, 0.999, 0.7971, 0.9273, 0.7971, 0.8899, 0.8135, 0.8899, 0.002002, 0.9283, 0.6204, 0.8909, 0.6204, 0.9283, 0.934, 0.6455, 0.9699, 0.6455, 0.9699, 0.002002, 0.9689, 0.001001, 0.933, 0.001001, 0.933, 0.6445, 0.6194, 0.8899, 0.001001, 0.9273, 0.001001, 0.8899, 0.07567, 0.9606, 0.06896, 0.998, 0.06896, 0.9606, 0.8942, 0.9677, 0.8942, 0.9303, 0.9106, 0.9303, 0.04654, 0.9606, 0.03984, 0.998, 0.03984, 0.9606, 0.9136, 0.9677, 0.9136, 0.9303, 0.93, 0.9303, 0.05625, 0.9606, 0.04954, 0.998, 0.04954, 0.9606, 0.8554, 0.9677, 0.8554, 0.9303, 0.8718, 0.9303, 0.02712, 0.9606, 0.02042, 0.998, 0.02042, 0.9606, 0.8748, 0.9677, 0.8748, 0.9303, 0.8912, 0.9303, 0.03683, 0.9606, 0.03013, 0.998, 0.03013, 0.9606, 0.8942, 0.9273, 0.8942, 0.8899, 0.9106, 0.8899, 0.007707, 0.9606, 0.001001, 0.998, 0.001001, 0.9606, 0.9136, 0.9273, 0.9136, 0.8899, 0.93, 0.8899, 0.01742, 0.9606, 0.01071, 0.998, 0.01071, 0.9606, 0.8554, 0.9273, 0.8554, 0.8899, 0.8718, 0.8899, 0.2019, 0.9606, 0.1952, 0.998, 0.1952, 0.9606, 0.8748, 0.9273, 0.8748, 0.8899, 0.8912, 0.8899])
me_sign_gameplay01.materials.append(mat_sign_gameplay01_skin1)
me_sign_gameplay01.use_remesh_fix_poles = True
me_sign_gameplay01.use_remesh_preserve_attributes = False
me_sign_gameplay01.use_mirror_vertex_groups = False
me_sign_gameplay01.update()
me_sign_gameplay01.normals_split_custom_set([tuple(v) for v in zip(*[iter([0.04924, 0.0, 0.9988, -0.04907, 0.0, 0.9988, -0.04906, 0.0, 0.9988, 0.04924, 0.0, 0.9988, 0.04924, 0.0, 0.9988, -0.04907, 0.0, 0.9988, -0.002922, -1.0, 0.0005559, -0.002828, -1.0, -1.167e-07, -0.002828, -1.0, -1.707e-08, -0.002922, -1.0, 0.0005559, -0.002828, -1.0, 4.424e-09, -0.002828, -1.0, -1.167e-07, -0.002922, -1.0, 0.0005559, -0.002828, -1.0, -1.504e-07, -0.002828, -1.0, 4.424e-09, -0.002922, -1.0, 0.0005559, -0.002828, -1.0, 1.432e-08, -0.002828, -1.0, -1.504e-07, -0.002922, -1.0, 0.0005559, -0.002828, -1.0, -1.045e-07, -0.002828, -1.0, 1.432e-08, -0.002922, -1.0, 0.0005559, -0.002475, -1.0, -1.71e-05, -0.002828, -1.0, -1.045e-07, -0.002922, -1.0, 0.0005559, -0.00131, -1.0, -3.483e-06, -0.002475, -1.0, -1.71e-05, 4.583e-07, -1.0, -5.067e-08, 0.0, -1.0, 0.0, 0.0, -1.0, 0.0, 4.583e-07, -1.0, -5.067e-08, 0.0, -1.0, 0.0, 4.276e-06, -1.0, 1.715e-06, 4.583e-07, -1.0, -5.067e-08, 4.276e-06, -1.0, 1.715e-06, 4.837e-08, -1.0, -5.507e-07, 4.583e-07, -1.0, -5.067e-08, 4.837e-08, -1.0, -5.507e-07, -2.854e-07, -1.0, -8.12e-07, 4.583e-07, -1.0, -5.067e-08, -2.854e-07, -1.0, -8.12e-07, -9.456e-08, -1.0, -6.42e-07, 4.583e-07, -1.0, -5.067e-08, -9.456e-08, -1.0, -6.42e-07, -4.152e-05, -1.0, -1.657e-07, 4.583e-07, -1.0, -5.067e-08, -4.152e-05, -1.0, -1.657e-07, -4.161e-05, -1.0, -1.544e-08, -0.00131, -1.0, -3.483e-06, -4.161e-05, -1.0, -1.544e-08, -4.152e-05, -1.0, -1.657e-07, -0.00131, -1.0, -3.483e-06, -0.001338, -1.0, 1.093e-06, -4.161e-05, -1.0, -1.544e-08, -0.002922, -1.0, 0.0005559, -0.001338, -1.0, 1.093e-06, -0.00131, -1.0, -3.483e-06, -0.002922, -1.0, 0.0005559, -0.002553, -1.0, 4.839e-05, -0.001338, -1.0, 1.093e-06, -0.002922, -1.0, 0.0005559, -0.002828, -1.0, 9.901e-08, -0.002553, -1.0, 4.839e-05, -0.002922, -1.0, 0.0005559, -0.002828, -1.0, 1.1e-07, -0.002828, -1.0, 9.901e-08, -0.002922, -1.0, 0.0005559, -0.002828, -1.0, -9.849e-08, -0.002828, -1.0, 1.1e-07, -0.002922, -1.0, 0.0005559, -0.002828, -1.0, -3.12e-08, -0.002828, -1.0, -9.849e-08, -0.002922, -1.0, 0.0005559, -0.002828, -1.0, 3.068e-08, -0.002828, -1.0, -3.12e-08, 4.583e-07, -1.0, -5.067e-08, 0.0, -1.0, 0.0, 0.0, -1.0, 0.0, 4.583e-07, -1.0, -5.067e-08, 0.0, -1.0, 0.0, 0.0, -1.0, 0.0, 4.583e-07, -1.0, -5.067e-08, 0.0, -1.0, 0.0, 0.0, -1.0, 0.0, 4.583e-07, -1.0, -5.067e-08, 0.0, -1.0, 0.0, 0.0, -1.0, 0.0, 4.583e-07, -1.0, -5.067e-08, 0.0, -1.0, -1.095e-08, 0.0, -1.0, 0.0, 4.583e-07, -1.0, -5.067e-08, 0.0, -1.0, 2.766e-09, 0.0, -1.0, -1.095e-08, 4.583e-07, -1.0, -5.067e-08, -4.161e-05, -1.0, -1.544e-08, 0.0, -1.0, 2.766e-09, 0.9808, 0.0, -0.1951, 0.9988, 0.0, -0.04907, 0.9988, 0.0, -0.04907, 0.9808, 0.0, -0.1951, 0.9808, 0.0, -0.1951, 0.9988, 0.0, -0.04907, 0.9239, 0.0, -0.3827, 0.9808, 0.0, -0.1951, 0.9808, 0.0, -0.1951, 0.9239, 0.0, -0.3827, 0.9239, 0.0, -0.3827, 0.9808, 0.0, -0.1951, 0.8315, 0.0, -0.5556, 0.9239, 0.0, -0.3827, 0.9239, 0.0, -0.3827, 0.8315, 0.0, -0.5556, 0.8315, 0.0, -0.5556, 0.9239, 0.0, -0.3827, 0.7071, 0.0, -0.7071, 0.8315, 0.0, -0.5556, 0.8315, 0.0, -0.5556, 0.7071, 0.0, -0.7071, 0.7071, 0.0, -0.7071, 0.8315, 0.0, -0.5556, 0.5556, 0.0, -0.8315, 0.7071, 0.0, -0.7071, 0.7071, 0.0, -0.7071, 0.5556, 0.0, -0.8315, 0.5556, 0.0, -0.8315, 0.7071, 0.0, -0.7071, 0.3827, 0.0, -0.9239, 0.5556, 0.0, -0.8315, 0.5556, 0.0, -0.8315, 0.3827, 0.0, -0.9239, 0.3827, 0.0, -0.9239, 0.5556, 0.0, -0.8315, 0.1951, 0.0, -0.9808, 0.3827, 0.0, -0.9239, 0.3827, 0.0, -0.9239, 0.1951, 0.0, -0.9808, 0.1951, 0.0, -0.9808, 0.3827, 0.0, -0.9239, 0.04907, 0.0, -0.9988, 0.1951, 0.0, -0.9808, 0.1951, 0.0, -0.9808, 0.04907, 0.0, -0.9988, 0.04906, 0.0, -0.9988, 0.1951, 0.0, -0.9808, 0.1951, -2.292e-07, 0.9808, 0.04907, 0.0, 0.9988, 0.04907, 0.0, 0.9988, 0.1951, -2.292e-07, 0.9808, 0.1951, -2.131e-08, 0.9808, 0.04907, 0.0, 0.9988, 0.3827, -2.079e-07, 0.9239, 0.1951, -2.131e-08, 0.9808, 0.1951, -2.292e-07, 0.9808, 0.3827, -2.079e-07, 0.9239, 0.3827, 0.0, 0.9239, 0.1951, -2.131e-08, 0.9808, 0.5556, 0.0, 0.8315, 0.3827, 0.0, 0.9239, 0.3827, -2.079e-07, 0.9239, 0.5556, 0.0, 0.8315, 0.5556, 0.0, 0.8315, 0.3827, 0.0, 0.9239, 0.7071, 0.0, 0.7071, 0.5556, 0.0, 0.8315, 0.5556, 0.0, 0.8315, 0.7071, 0.0, 0.7071, 0.7071, 0.0, 0.7071, 0.5556, 0.0, 0.8315, 0.8315, 0.0, 0.5556, 0.7071, 0.0, 0.7071, 0.7071, 0.0, 0.7071, 0.8315, 0.0, 0.5556, 0.8315, 0.0, 0.5556, 0.7071, 0.0, 0.7071, 0.9239, 0.0, 0.3827, 0.8315, 0.0, 0.5556, 0.8315, 0.0, 0.5556, 0.9239, 0.0, 0.3827, 0.9239, 0.0, 0.3827, 0.8315, 0.0, 0.5556, 0.9808, 0.0, 0.1951, 0.9239, 0.0, 0.3827, 0.9239, 0.0, 0.3827, 0.9808, 0.0, 0.1951, 0.9808, 0.0, 0.1951, 0.9239, 0.0, 0.3827, 0.9988, 0.0, 0.04907, 0.9808, 0.0, 0.1951, 0.9808, 0.0, 0.1951, 0.9988, 0.0, 0.04907, 0.9988, 0.0, 0.04907, 0.9808, 0.0, 0.1951, 0.9988, 0.0, 0.04907, 0.9988, 0.0, 0.04907, 0.9988, 0.0, -0.04907, 0.9988, 0.0, 0.04907, 0.9988, 0.0, -0.04907, 0.9988, 0.0, -0.04907, -0.9808, 0.0, 0.1951, -0.9988, 0.0, 0.04907, -0.9988, 0.0, 0.04907, -0.9808, 0.0, 0.1951, -0.9808, 0.0, 0.1951, -0.9988, 0.0, 0.04907, -0.9239, 0.0, 0.3827, -0.9808, 0.0, 0.1951, -0.9808, 0.0, 0.1951, -0.9239, 0.0, 0.3827, -0.9239, 0.0, 0.3827, -0.9808, 0.0, 0.1951, -0.8315, 0.0, 0.5556, -0.9239, 0.0, 0.3827, -0.9239, 0.0, 0.3827, -0.8315, 0.0, 0.5556, -0.8315, 0.0, 0.5556, -0.9239, 0.0, 0.3827, -0.7071, 0.0, 0.7071, -0.8315, 0.0, 0.5556, -0.8315, 0.0, 0.5556, -0.7071, 0.0, 0.7071, -0.7071, 0.0, 0.7071, -0.8315, 0.0, 0.5556, -0.5556, 0.0, 0.8315, -0.7071, 0.0, 0.7071, -0.7071, 0.0, 0.7071, -0.5556, 0.0, 0.8315, -0.5556, 0.0, 0.8315, -0.7071, 0.0, 0.7071, -0.3827, 0.0, 0.9239, -0.5556, 0.0, 0.8315, -0.5556, 0.0, 0.8315, -0.3827, 0.0, 0.9239, -0.3827, 0.0, 0.9239, -0.5556, 0.0, 0.8315, -0.1951, 0.0, 0.9808, -0.3827, 0.0, 0.9239, -0.3827, 0.0, 0.9239, -0.1951, 0.0, 0.9808, -0.1951, 0.0, 0.9808, -0.3827, 0.0, 0.9239, -0.04906, 0.0, 0.9988, -0.1951, 0.0, 0.9808, -0.1951, 0.0, 0.9808, -0.04906, 0.0, 0.9988, -0.04907, 0.0, 0.9988, -0.1951, 0.0, 0.9808, -0.1951, 0.0, -0.9808, -0.04907, 0.0, -0.9988, -0.04907, 0.0, -0.9988, -0.1951, 0.0, -0.9808, -0.1951, 0.0, -0.9808, -0.04907, 0.0, -0.9988, -0.3827, 0.0, -0.9239, -0.1951, 0.0, -0.9808, -0.1951, 0.0, -0.9808, -0.3827, 0.0, -0.9239, -0.3827, 0.0, -0.9239, -0.1951, 0.0, -0.9808, -0.5556, 0.0, -0.8315, -0.3827, 0.0, -0.9239, -0.3827, 0.0, -0.9239, -0.5556, 0.0, -0.8315, -0.5556, 0.0, -0.8315, -0.3827, 0.0, -0.9239, -0.7071, 0.0, -0.7071, -0.5556, 0.0, -0.8315, -0.5556, 0.0, -0.8315, -0.7071, 0.0, -0.7071, -0.7071, 0.0, -0.7071, -0.5556, 0.0, -0.8315, -0.8315, 0.0, -0.5556, -0.7071, 0.0, -0.7071, -0.7071, 0.0, -0.7071, -0.8315, 0.0, -0.5556, -0.8315, 0.0, -0.5556, -0.7071, 0.0, -0.7071, -0.9239, 0.0, -0.3827, -0.8315, 0.0, -0.5556, -0.8315, 0.0, -0.5556, -0.9239, 0.0, -0.3827, -0.9239, 0.0, -0.3827, -0.8315, 0.0, -0.5556, -0.9808, 0.0, -0.1951, -0.9239, 0.0, -0.3827, -0.9239, 0.0, -0.3827, -0.9808, 0.0, -0.1951, -0.9808, 0.0, -0.1951, -0.9239, 0.0, -0.3827, -0.9988, 0.0, -0.04907, -0.9808, 0.0, -0.1951, -0.9808, 0.0, -0.1951, -0.9988, 0.0, -0.04907, -0.9988, 0.0, -0.04907, -0.9808, 0.0, -0.1951, -0.9988, 0.0, -0.04907, -0.9988, 0.0, -0.04907, -0.9988, 0.0, 0.04907, -0.9988, 0.0, -0.04907, -0.9988, 0.0, 0.04907, -0.9988, 0.0, 0.04907, 0.693, -0.7077, -0.1378, 0.7061, -0.7072, -0.03477, 0.7061, -0.7072, -0.0348, 0.693, -0.7077, -0.1378, 0.693, -0.7077, -0.1378, 0.7061, -0.7072, -0.03477, 0.6528, -0.7077, -0.2704, 0.693, -0.7077, -0.1378, 0.693, -0.7077, -0.1378, 0.6528, -0.7077, -0.2704, 0.6528, -0.7077, -0.2704, 0.693, -0.7077, -0.1378, 0.5875, -0.7077, -0.3925, 0.6528, -0.7077, -0.2704, 0.6528, -0.7077, -0.2704, 0.5875, -0.7077, -0.3925, 0.5875, -0.7077, -0.3925, 0.6528, -0.7077, -0.2704, 0.4996, -0.7077, -0.4996, 0.5875, -0.7077, -0.3925, 0.5875, -0.7077, -0.3925, 0.4996, -0.7077, -0.4996, 0.4996, -0.7077, -0.4996, 0.5875, -0.7077, -0.3925, 0.3925, -0.7077, -0.5875, 0.4996, -0.7077, -0.4996, 0.4996, -0.7077, -0.4996, 0.3925, -0.7077, -0.5875, 0.3925, -0.7077, -0.5875, 0.4996, -0.7077, -0.4996, 0.2704, -0.7077, -0.6528, 0.3925, -0.7077, -0.5875, 0.3925, -0.7077, -0.5875, 0.2704, -0.7077, -0.6528, 0.2704, -0.7077, -0.6528, 0.3925, -0.7077, -0.5875, 0.1378, -0.7077, -0.693, 0.2704, -0.7077, -0.6528, 0.2704, -0.7077, -0.6528, 0.1378, -0.7077, -0.693, 0.1378, -0.7076, -0.693, 0.2704, -0.7077, -0.6528, 0.03474, -0.7071, -0.7063, 0.1378, -0.7076, -0.693, 0.1378, -0.7077, -0.693, 0.03474, -0.7071, -0.7063, 0.03465, -0.7071, -0.7063, 0.1378, -0.7076, -0.693, 0.138, -0.7076, 0.693, 0.03415, -0.707, 0.7064, 0.03529, -0.707, 0.7063, 0.138, -0.7076, 0.693, 0.138, -0.7077, 0.693, 0.03415, -0.707, 0.7064, 0.2704, -0.7077, 0.6528, 0.138, -0.7077, 0.693, 0.138, -0.7076, 0.693, 0.2704, -0.7077, 0.6528, 0.2704, -0.7077, 0.6528, 0.138, -0.7077, 0.693, 0.3925, -0.7077, 0.5875, 0.2704, -0.7077, 0.6528, 0.2704, -0.7077, 0.6528, 0.3925, -0.7077, 0.5875, 0.3925, -0.7077, 0.5875, 0.2704, -0.7077, 0.6528, 0.4996, -0.7077, 0.4996, 0.3925, -0.7077, 0.5875, 0.3925, -0.7077, 0.5875, 0.4996, -0.7077, 0.4996, 0.4996, -0.7077, 0.4996, 0.3925, -0.7077, 0.5875, 0.5875, -0.7077, 0.3925, 0.4996, -0.7077, 0.4996, 0.4996, -0.7077, 0.4996, 0.5875, -0.7077, 0.3925, 0.5875, -0.7077, 0.3925, 0.4996, -0.7077, 0.4996, 0.6528, -0.7077, 0.2704, 0.5875, -0.7077, 0.3925, 0.5875, -0.7077, 0.3925, 0.6528, -0.7077, 0.2704, 0.6528, -0.7077, 0.2704, 0.5875, -0.7077, 0.3925, 0.693, -0.7077, 0.1378, 0.6528, -0.7077, 0.2704, 0.6528, -0.7077, 0.2704, 0.693, -0.7077, 0.1378, 0.693, -0.7077, 0.1378, 0.6528, -0.7077, 0.2704, 0.7061, -0.7072, 0.0348, 0.693, -0.7077, 0.1378, 0.693, -0.7077, 0.1378, 0.7061, -0.7072, 0.0348, 0.7061, -0.7072, 0.03463, 0.693, -0.7077, 0.1378, 0.7061, -0.7072, -0.03477, 0.7061, -0.7072, 0.03463, 0.7061, -0.7072, 0.0348, 0.7061, -0.7072, -0.03477, 0.7061, -0.7072, 0.0348, 0.7061, -0.7072, -0.0348, -0.04873, 0.0, 0.9988, 0.04907, 0.0, 0.9988, 0.04907, 0.0, 0.9988, -0.04873, 0.0, 0.9988, -0.04873, 0.0, 0.9988, 0.04907, 0.0, 0.9988, -0.0494, 0.0, -0.9988, 0.04906, 0.0, -0.9988, 0.04907, 0.0, -0.9988, -0.0494, 0.0, -0.9988, -0.04941, 0.0, -0.9988, 0.04906, 0.0, -0.9988, 0.0489, 0.0, -0.9988, -0.04907, 0.0, -0.9988, -0.04907, 0.0, -0.9988, 0.0489, 0.0, -0.9988, 0.0489, 0.0, -0.9988, -0.04907, 0.0, -0.9988, -0.7061, -0.7072, -0.0348, -0.7061, -0.7072, 0.03463, -0.7061, -0.7072, -0.03453, -0.7061, -0.7072, -0.0348, -0.7061, -0.7072, 0.0347, -0.7061, -0.7072, 0.03463, -0.693, -0.7077, 0.1378, -0.7061, -0.7072, 0.03463, -0.7061, -0.7072, 0.0347, -0.693, -0.7077, 0.1378, -0.693, -0.7077, 0.1378, -0.7061, -0.7072, 0.03463, -0.6528, -0.7077, 0.2704, -0.693, -0.7077, 0.1378, -0.693, -0.7077, 0.1378, -0.6528, -0.7077, 0.2704, -0.6528, -0.7077, 0.2704, -0.693, -0.7077, 0.1378, -0.5875, -0.7077, 0.3925, -0.6528, -0.7077, 0.2704, -0.6528, -0.7077, 0.2704, -0.5875, -0.7077, 0.3925, -0.5875, -0.7077, 0.3925, -0.6528, -0.7077, 0.2704, -0.4996, -0.7077, 0.4996, -0.5875, -0.7077, 0.3925, -0.5875, -0.7077, 0.3925, -0.4996, -0.7077, 0.4996, -0.4996, -0.7077, 0.4996, -0.5875, -0.7077, 0.3925, -0.3925, -0.7077, 0.5875, -0.4996, -0.7077, 0.4996, -0.4996, -0.7077, 0.4996, -0.3925, -0.7077, 0.5875, -0.3925, -0.7077, 0.5875, -0.4996, -0.7077, 0.4996, -0.2704, -0.7077, 0.6528, -0.3925, -0.7077, 0.5875, -0.3925, -0.7077, 0.5875, -0.2704, -0.7077, 0.6528, -0.2704, -0.7077, 0.6528, -0.3925, -0.7077, 0.5875, -0.1378, -0.7077, 0.693, -0.2704, -0.7077, 0.6528, -0.2704, -0.7077, 0.6528, -0.1378, -0.7077, 0.693, -0.1378, -0.7077, 0.693, -0.2704, -0.7077, 0.6528, -0.03466, -0.7072, 0.7062, -0.1378, -0.7077, 0.693, -0.1378, -0.7077, 0.693, -0.03466, -0.7072, 0.7062, -0.03477, -0.7072, 0.7062, -0.1378, -0.7077, 0.693, 0.03415, -0.707, 0.7064, -0.03477, -0.7072, 0.7062, -0.03466, -0.7072, 0.7062, 0.03415, -0.707, 0.7064, -0.03466, -0.7072, 0.7062, 0.03529, -0.707, 0.7063, 0.03474, -0.7071, -0.7063, -0.03463, -0.7072, -0.7062, 0.03465, -0.7071, -0.7063, 0.03474, -0.7071, -0.7063, -0.035, -0.7072, -0.7062, -0.03463, -0.7072, -0.7062, -0.1378, -0.7077, -0.693, -0.03463, -0.7072, -0.7062, -0.035, -0.7072, -0.7062, -0.1378, -0.7077, -0.693, -0.1378, -0.7077, -0.693, -0.03463, -0.7072, -0.7062, -0.2704, -0.7077, -0.6528, -0.1378, -0.7077, -0.693, -0.1378, -0.7077, -0.693, -0.2704, -0.7077, -0.6528, -0.2704, -0.7077, -0.6528, -0.1378, -0.7077, -0.693, -0.3925, -0.7077, -0.5875, -0.2704, -0.7077, -0.6528, -0.2704, -0.7077, -0.6528, -0.3925, -0.7077, -0.5875, -0.3925, -0.7077, -0.5875, -0.2704, -0.7077, -0.6528, -0.4996, -0.7077, -0.4996, -0.3925, -0.7077, -0.5875, -0.3925, -0.7077, -0.5875, -0.4996, -0.7077, -0.4996, -0.4996, -0.7077, -0.4996, -0.3925, -0.7077, -0.5875, -0.5875, -0.7077, -0.3925, -0.4996, -0.7077, -0.4996, -0.4996, -0.7077, -0.4996, -0.5875, -0.7077, -0.3925, -0.5875, -0.7077, -0.3925, -0.4996, -0.7077, -0.4996, -0.6528, -0.7077, -0.2704, -0.5875, -0.7077, -0.3925, -0.5875, -0.7077, -0.3925, -0.6528, -0.7077, -0.2704, -0.6528, -0.7077, -0.2704, -0.5875, -0.7077, -0.3925, -0.693, -0.7077, -0.1378, -0.6528, -0.7077, -0.2704, -0.6528, -0.7077, -0.2704, -0.693, -0.7077, -0.1378, -0.693, -0.7077, -0.1378, -0.6528, -0.7077, -0.2704, -0.7061, -0.7072, -0.0348, -0.693, -0.7077, -0.1378, -0.693, -0.7077, -0.1378, -0.7061, -0.7072, -0.0348, -0.7061, -0.7072, -0.03453, -0.693, -0.7077, -0.1378, 0.0, -1.0, -6.119e-07, 0.0, -1.0, 4.784e-08, 0.0, -1.0, -4.054e-07, 0.0, -1.0, -6.119e-07, 0.0, -1.0, 1.359e-07, 0.0, -1.0, 4.784e-08, 0.0, -1.0, -2.524e-07, 0.0, -1.0, 1.359e-07, 0.0, -1.0, -6.119e-07, 0.0, -1.0, -2.524e-07, 0.0, -1.0, 1.608e-07, 0.0, -1.0, 1.359e-07, 0.0, -1.0, -3.547e-07, 0.0, -1.0, 1.608e-07, 0.0, -1.0, -2.524e-07, 0.0, -1.0, -3.547e-07, 0.0, -1.0, 3.988e-08, 0.0, -1.0, 1.608e-07, 0.0, -1.0, -2.718e-07, 0.0, -1.0, 3.988e-08, 0.0, -1.0, -3.547e-07, 0.0, -1.0, -2.718e-07, 0.0, -1.0, 0.0, 0.0, -1.0, 3.988e-08, 0.0, -1.0, -3.935e-07, 0.0, -1.0, 0.0, 0.0, -1.0, -2.718e-07, 0.0, -1.0, -3.935e-07, 0.0, -1.0, 1.264e-08, 0.0, -1.0, 0.0, 0.0, -1.0, -2.33e-07, 0.0, -1.0, 1.264e-08, 0.0, -1.0, -3.935e-07, 0.0, -1.0, -2.33e-07, 0.0, -1.0, 1.253e-07, 0.0, -1.0, 1.264e-08, 0.0, -1.0, 0.0, 0.0, -1.0, 1.253e-07, 0.0, -1.0, -2.33e-07, 0.0, -1.0, 0.0, 0.0, -1.0, 0.0, 0.0, -1.0, 1.253e-07, 1.492e-08, -1.0, 0.0, 0.0, -1.0, 0.0, 0.0, -1.0, 0.0, 1.492e-08, -1.0, 0.0, 1.588e-08, -1.0, 0.0, 0.0, -1.0, 0.0, 0.0, -1.0, -9.837e-08, 1.588e-08, -1.0, 0.0, 1.492e-08, -1.0, 0.0, 0.0, -1.0, -9.837e-08, 0.0, -1.0, -2.136e-08, 1.588e-08, -1.0, 0.0, 0.0, -1.0, -6.794e-08, 0.0, -1.0, -2.136e-08, 0.0, -1.0, -9.837e-08, 0.0, -1.0, -6.794e-08, 0.0, -1.0, 0.0, 0.0, -1.0, -2.136e-08, 0.0, -1.0, 0.0, 0.0, -1.0, 0.0, 0.0, -1.0, -6.794e-08, 0.0, -1.0, 0.0, 0.0, -1.0, -9.811e-08, 0.0, -1.0, 0.0, 0.0, -1.0, -3.877e-08, 0.0, -1.0, -9.811e-08, 0.0, -1.0, 0.0, 0.0, -1.0, -3.877e-08, 0.0, -1.0, -2.723e-08, 0.0, -1.0, -9.811e-08, 0.0, -1.0, -3.547e-07, 0.0, -1.0, -2.723e-08, 0.0, -1.0, -3.877e-08, 0.0, -1.0, -3.547e-07, 0.0, -1.0, 1.38e-07, 0.0, -1.0, -2.723e-08, 0.0, -1.0, 1.605e-07, 0.0, -1.0, 1.38e-07, 0.0, -1.0, -3.547e-07, 0.0, -1.0, 1.605e-07, 0.0, -1.0, 1.618e-07, 0.0, -1.0, 1.38e-07, 0.0, -1.0, 2.524e-07, 0.0, -1.0, 1.618e-07, 0.0, -1.0, 1.605e-07, 0.0, -1.0, 2.524e-07, 0.0, -1.0, -1.353e-09, 0.0, -1.0, 1.618e-07, 0.0, -1.0, 2.496e-08, 0.0, -1.0, -1.353e-09, 0.0, -1.0, 2.524e-07, 0.0, -1.0, 2.496e-08, 0.0, -1.0, 7.581e-08, 0.0, -1.0, -1.353e-09, 0.0, -1.0, 7.581e-08, 0.0, -1.0, 2.496e-08, 0.0, -1.0, -4.054e-07, 0.0, -1.0, 7.581e-08, 0.0, -1.0, -4.054e-07, 0.0, -1.0, 4.784e-08, -0.693, -0.7077, 0.1378, -0.7061, -0.7072, 0.03456, -0.7061, -0.7072, 0.03477, -0.693, -0.7077, 0.1378, -0.693, -0.7077, 0.1378, -0.7061, -0.7072, 0.03456, -0.6528, -0.7077, 0.2704, -0.693, -0.7077, 0.1378, -0.693, -0.7077, 0.1378, -0.6528, -0.7077, 0.2704, -0.6528, -0.7077, 0.2704, -0.693, -0.7077, 0.1378, -0.5875, -0.7077, 0.3925, -0.6528, -0.7077, 0.2704, -0.6528, -0.7077, 0.2704, -0.5875, -0.7077, 0.3925, -0.5875, -0.7077, 0.3925, -0.6528, -0.7077, 0.2704, -0.4996, -0.7077, 0.4996, -0.5875, -0.7077, 0.3925, -0.5875, -0.7077, 0.3925, -0.4996, -0.7077, 0.4996, -0.4996, -0.7077, 0.4996, -0.5875, -0.7077, 0.3925, -0.3925, -0.7077, 0.5875, -0.4996, -0.7077, 0.4996, -0.4996, -0.7077, 0.4996, -0.3925, -0.7077, 0.5875, -0.3925, -0.7077, 0.5875, -0.4996, -0.7077, 0.4996, -0.2704, -0.7077, 0.6528, -0.3925, -0.7077, 0.5875, -0.3925, -0.7077, 0.5875, -0.2704, -0.7077, 0.6528, -0.2704, -0.7077, 0.6528, -0.3925, -0.7077, 0.5875, -0.1376, -0.7077, 0.693, -0.2704, -0.7077, 0.6528, -0.2704, -0.7077, 0.6528, -0.1376, -0.7077, 0.693, -0.1375, -0.7076, 0.6931, -0.2704, -0.7077, 0.6528, -0.03516, -0.707, 0.7063, -0.1375, -0.7076, 0.6931, -0.1376, -0.7077, 0.693, -0.03516, -0.707, 0.7063, -0.03427, -0.7071, 0.7063, -0.1375, -0.7076, 0.6931, -0.138, -0.7076, -0.693, -0.03504, -0.7071, -0.7062, -0.03469, -0.7071, -0.7062, -0.138, -0.7076, -0.693, -0.1386, -0.7072, -0.6933, -0.03504, -0.7071, -0.7062, -0.2704, -0.7077, -0.6528, -0.1386, -0.7072, -0.6933, -0.138, -0.7076, -0.693, -0.2704, -0.7077, -0.6528, -0.2704, -0.7077, -0.6528, -0.1386, -0.7072, -0.6933, -0.3925, -0.7077, -0.5875, -0.2704, -0.7077, -0.6528, -0.2704, -0.7077, -0.6528, -0.3925, -0.7077, -0.5875, -0.3925, -0.7077, -0.5875, -0.2704, -0.7077, -0.6528, -0.4996, -0.7077, -0.4996, -0.3925, -0.7077, -0.5875, -0.3925, -0.7077, -0.5875, -0.4996, -0.7077, -0.4996, -0.4996, -0.7077, -0.4996, -0.3925, -0.7077, -0.5875, -0.5875, -0.7077, -0.3925, -0.4996, -0.7077, -0.4996, -0.4996, -0.7077, -0.4996, -0.5875, -0.7077, -0.3925, -0.5875, -0.7077, -0.3925, -0.4996, -0.7077, -0.4996, -0.6528, -0.7077, -0.2704, -0.5875, -0.7077, -0.3925, -0.5875, -0.7077, -0.3925, -0.6528, -0.7077, -0.2704, -0.6528, -0.7077, -0.2704, -0.5875, -0.7077, -0.3925, -0.693, -0.7077, -0.1378, -0.6528, -0.7077, -0.2704, -0.6528, -0.7077, -0.2704, -0.693, -0.7077, -0.1378, -0.693, -0.7077, -0.1378, -0.6528, -0.7077, -0.2704, -0.7061, -0.7072, -0.03478, -0.693, -0.7077, -0.1378, -0.693, -0.7077, -0.1378, -0.7061, -0.7072, -0.03478, -0.7061, -0.7072, -0.03456, -0.693, -0.7077, -0.1378, -0.7061, -0.7072, 0.03456, -0.7061, -0.7072, -0.03456, -0.7061, -0.7072, -0.03478, -0.7061, -0.7072, 0.03456, -0.7061, -0.7072, -0.03478, -0.7061, -0.7072, 0.03477, 0.9808, 0.0, -0.1951, 0.9988, 0.0, -0.04907, 0.9988, 0.0, -0.04907, 0.9808, 0.0, -0.1951, 0.9808, 0.0, -0.1951, 0.9988, 0.0, -0.04907, 0.9239, 0.0, -0.3827, 0.9808, 0.0, -0.1951, 0.9808, 0.0, -0.1951, 0.9239, 0.0, -0.3827, 0.9239, 0.0, -0.3827, 0.9808, 0.0, -0.1951, 0.8315, 0.0, -0.5556, 0.9239, 0.0, -0.3827, 0.9239, 0.0, -0.3827, 0.8315, 0.0, -0.5556, 0.8315, 0.0, -0.5556, 0.9239, 0.0, -0.3827, 0.7071, 0.0, -0.7071, 0.8315, 0.0, -0.5556, 0.8315, 0.0, -0.5556, 0.7071, 0.0, -0.7071, 0.7071, 0.0, -0.7071, 0.8315, 0.0, -0.5556, 0.5556, 0.0, -0.8315, 0.7071, 0.0, -0.7071, 0.7071, 0.0, -0.7071, 0.5556, 0.0, -0.8315, 0.5556, 0.0, -0.8315, 0.7071, 0.0, -0.7071, 0.3827, 0.0, -0.9239, 0.5556, 0.0, -0.8315, 0.5556, 0.0, -0.8315, 0.3827, 0.0, -0.9239, 0.3827, 0.0, -0.9239, 0.5556, 0.0, -0.8315, 0.1949, 0.0, -0.9808, 0.3827, 0.0, -0.9239, 0.3827, 0.0, -0.9239, 0.1949, 0.0, -0.9808, 0.1949, 0.0, -0.9808, 0.3827, 0.0, -0.9239, 0.0489, 0.0, -0.9988, 0.1949, 0.0, -0.9808, 0.1949, 0.0, -0.9808, 0.0489, 0.0, -0.9988, 0.0489, 0.0, -0.9988, 0.1949, 0.0, -0.9808, 0.1953, 0.0, 0.9808, 0.04924, 0.0, 0.9988, 0.04924, 0.0, 0.9988, 0.1953, 0.0, 0.9808, 0.1953, 0.0, 0.9808, 0.04924, 0.0, 0.9988, 0.3827, 0.0, 0.9239, 0.1953, 0.0, 0.9808, 0.1953, 0.0, 0.9808, 0.3827, 0.0, 0.9239, 0.3827, 0.0, 0.9239, 0.1953, 0.0, 0.9808, 0.5556, 0.0, 0.8315, 0.3827, 0.0, 0.9239, 0.3827, 0.0, 0.9239, 0.5556, 0.0, 0.8315, 0.5556, 0.0, 0.8315, 0.3827, 0.0, 0.9239, 0.7071, 0.0, 0.7071, 0.5556, 0.0, 0.8315, 0.5556, 0.0, 0.8315, 0.7071, 0.0, 0.7071, 0.7071, 0.0, 0.7071, 0.5556, 0.0, 0.8315, 0.8315, 0.0, 0.5556, 0.7071, 0.0, 0.7071, 0.7071, 0.0, 0.7071, 0.8315, 0.0, 0.5556, 0.8315, 0.0, 0.5556, 0.7071, 0.0, 0.7071, 0.9239, 0.0, 0.3827, 0.8315, 0.0, 0.5556, 0.8315, 0.0, 0.5556, 0.9239, 0.0, 0.3827, 0.9239, 0.0, 0.3827, 0.8315, 0.0, 0.5556, 0.9808, 0.0, 0.1951, 0.9239, 0.0, 0.3827, 0.9239, 0.0, 0.3827, 0.9808, 0.0, 0.1951, 0.9808, 0.0, 0.1951, 0.9239, 0.0, 0.3827, 0.9988, 0.0, 0.04907, 0.9808, 0.0, 0.1951, 0.9808, 0.0, 0.1951, 0.9988, 0.0, 0.04907, 0.9988, 0.0, 0.04907, 0.9808, 0.0, 0.1951, 0.9988, 0.0, 0.04907, 0.9988, 0.0, 0.04907, 0.9988, 0.0, -0.04907, 0.9988, 0.0, 0.04907, 0.9988, 0.0, -0.04907, 0.9988, 0.0, -0.04907, 0.7061, -0.7072, 0.03487, 0.7061, -0.7072, -0.03442, 0.7061, -0.7072, 0.03456, 0.7061, -0.7072, 0.03487, 0.7061, -0.7072, -0.03501, 0.7061, -0.7072, -0.03442, 0.693, -0.7077, -0.1378, 0.7061, -0.7072, -0.03442, 0.7061, -0.7072, -0.03501, 0.693, -0.7077, -0.1378, 0.693, -0.7077, -0.1378, 0.7061, -0.7072, -0.03442, 0.6528, -0.7077, -0.2704, 0.693, -0.7077, -0.1378, 0.693, -0.7077, -0.1378, 0.6528, -0.7077, -0.2704, 0.6528, -0.7077, -0.2704, 0.693, -0.7077, -0.1378, 0.5875, -0.7077, -0.3925, 0.6528, -0.7077, -0.2704, 0.6528, -0.7077, -0.2704, 0.5875, -0.7077, -0.3925, 0.5875, -0.7077, -0.3925, 0.6528, -0.7077, -0.2704, 0.4996, -0.7077, -0.4996, 0.5875, -0.7077, -0.3925, 0.5875, -0.7077, -0.3925, 0.4996, -0.7077, -0.4996, 0.4996, -0.7077, -0.4996, 0.5875, -0.7077, -0.3925, 0.3925, -0.7077, -0.5875, 0.4996, -0.7077, -0.4996, 0.4996, -0.7077, -0.4996, 0.3925, -0.7077, -0.5875, 0.3925, -0.7077, -0.5875, 0.4996, -0.7077, -0.4996, 0.2704, -0.7077, -0.6528, 0.3925, -0.7077, -0.5875, 0.3925, -0.7077, -0.5875, 0.2704, -0.7077, -0.6528, 0.2704, -0.7077, -0.6528, 0.3925, -0.7077, -0.5875, 0.1378, -0.7077, -0.693, 0.2704, -0.7077, -0.6528, 0.2704, -0.7077, -0.6528, 0.1378, -0.7077, -0.693, 0.1378, -0.7077, -0.693, 0.2704, -0.7077, -0.6528, 0.03459, -0.7072, -0.7062, 0.1378, -0.7077, -0.693, 0.1378, -0.7077, -0.693, 0.03459, -0.7072, -0.7062, 0.03493, -0.7071, -0.7062, 0.1378, -0.7077, -0.693, 0.03459, -0.7072, -0.7062, -0.03504, -0.7071, -0.7062, 0.03493, -0.7071, -0.7062, 0.03459, -0.7072, -0.7062, -0.03469, -0.7071, -0.7062, -0.03504, -0.7071, -0.7062, -0.03516, -0.707, 0.7063, 0.03479, -0.7072, 0.7062, -0.03427, -0.7071, 0.7063, -0.03516, -0.707, 0.7063, 0.03478, -0.7072, 0.7062, 0.03479, -0.7072, 0.7062, 0.1378, -0.7077, 0.693, 0.03479, -0.7072, 0.7062, 0.03478, -0.7072, 0.7062, 0.1378, -0.7077, 0.693, 0.1378, -0.7077, 0.693, 0.03479, -0.7072, 0.7062, 0.2704, -0.7077, 0.6528, 0.1378, -0.7077, 0.693, 0.1378, -0.7077, 0.693, 0.2704, -0.7077, 0.6528, 0.2704, -0.7077, 0.6528, 0.1378, -0.7077, 0.693, 0.3925, -0.7077, 0.5875, 0.2704, -0.7077, 0.6528, 0.2704, -0.7077, 0.6528, 0.3925, -0.7077, 0.5875, 0.3925, -0.7077, 0.5875, 0.2704, -0.7077, 0.6528, 0.4996, -0.7077, 0.4996, 0.3925, -0.7077, 0.5875, 0.3925, -0.7077, 0.5875, 0.4996, -0.7077, 0.4996, 0.4996, -0.7077, 0.4996, 0.3925, -0.7077, 0.5875, 0.5875, -0.7077, 0.3925, 0.4996, -0.7077, 0.4996, 0.4996, -0.7077, 0.4996, 0.5875, -0.7077, 0.3925, 0.5875, -0.7077, 0.3925, 0.4996, -0.7077, 0.4996, 0.6528, -0.7077, 0.2704, 0.5875, -0.7077, 0.3925, 0.5875, -0.7077, 0.3925, 0.6528, -0.7077, 0.2704, 0.6528, -0.7077, 0.2704, 0.5875, -0.7077, 0.3925, 0.693, -0.7077, 0.1378, 0.6528, -0.7077, 0.2704, 0.6528, -0.7077, 0.2704, 0.693, -0.7077, 0.1378, 0.693, -0.7077, 0.1378, 0.6528, -0.7077, 0.2704, 0.7061, -0.7072, 0.03487, 0.693, -0.7077, 0.1378, 0.693, -0.7077, 0.1378, 0.7061, -0.7072, 0.03487, 0.7061, -0.7072, 0.03456, 0.693, -0.7077, 0.1378, -0.9808, 0.0, 0.1951, -0.9988, 0.0, 0.04907, -0.9988, 0.0, 0.04907, -0.9808, 0.0, 0.1951, -0.9808, 0.0, 0.1951, -0.9988, 0.0, 0.04907, -0.9239, 0.0, 0.3827, -0.9808, 0.0, 0.1951, -0.9808, 0.0, 0.1951, -0.9239, 0.0, 0.3827, -0.9239, 0.0, 0.3827, -0.9808, 0.0, 0.1951, -0.8315, -9.169e-07, 0.5556, -0.9239, 0.0, 0.3827, -0.9239, 0.0, 0.3827, -0.8315, -9.169e-07, 0.5556, -0.8315, -8.523e-08, 0.5556, -0.9239, 0.0, 0.3827, -0.7071, -8.317e-07, 0.7071, -0.8315, -8.523e-08, 0.5556, -0.8315, -9.169e-07, 0.5556, -0.7071, -8.317e-07, 0.7071, -0.7071, 0.0, 0.7071, -0.8315, -8.523e-08, 0.5556, -0.5556, -2.038e-07, 0.8315, -0.7071, 0.0, 0.7071, -0.7071, -8.317e-07, 0.7071, -0.5556, -2.038e-07, 0.8315, -0.5556, -1.894e-08, 0.8315, -0.7071, 0.0, 0.7071, -0.3827, -1.849e-07, 0.9239, -0.5556, -1.894e-08, 0.8315, -0.5556, -2.038e-07, 0.8315, -0.3827, -1.849e-07, 0.9239, -0.3827, 0.0, 0.9239, -0.5556, -1.894e-08, 0.8315, -0.1948, 0.0, 0.9809, -0.3827, 0.0, 0.9239, -0.3827, -1.849e-07, 0.9239, -0.1948, 0.0, 0.9809, -0.1948, 0.0, 0.9809, -0.3827, 0.0, 0.9239, -0.04873, 0.0, 0.9988, -0.1948, 0.0, 0.9809, -0.1948, 0.0, 0.9809, -0.04873, 0.0, 0.9988, -0.04873, 0.0, 0.9988, -0.1948, 0.0, 0.9809, -0.1954, 0.0, -0.9807, -0.04941, 0.0, -0.9988, -0.0494, 0.0, -0.9988, -0.1954, 0.0, -0.9807, -0.1954, 0.0, -0.9807, -0.04941, 0.0, -0.9988, -0.3827, 0.0, -0.9239, -0.1954, 0.0, -0.9807, -0.1954, 0.0, -0.9807, -0.3827, 0.0, -0.9239, -0.3827, 0.0, -0.9239, -0.1954, 0.0, -0.9807, -0.5556, 0.0, -0.8315, -0.3827, 0.0, -0.9239, -0.3827, 0.0, -0.9239, -0.5556, 0.0, -0.8315, -0.5556, 0.0, -0.8315, -0.3827, 0.0, -0.9239, -0.7071, 0.0, -0.7071, -0.5556, 0.0, -0.8315, -0.5556, 0.0, -0.8315, -0.7071, 0.0, -0.7071, -0.7071, 0.0, -0.7071, -0.5556, 0.0, -0.8315, -0.8315, 0.0, -0.5556, -0.7071, 0.0, -0.7071, -0.7071, 0.0, -0.7071, -0.8315, 0.0, -0.5556, -0.8315, 0.0, -0.5556, -0.7071, 0.0, -0.7071, -0.9239, 0.0, -0.3827, -0.8315, 0.0, -0.5556, -0.8315, 0.0, -0.5556, -0.9239, 0.0, -0.3827, -0.9239, 0.0, -0.3827, -0.8315, 0.0, -0.5556, -0.9808, 0.0, -0.1951, -0.9239, 0.0, -0.3827, -0.9239, 0.0, -0.3827, -0.9808, 0.0, -0.1951, -0.9808, 0.0, -0.1951, -0.9239, 0.0, -0.3827, -0.9988, 0.0, -0.04907, -0.9808, 0.0, -0.1951, -0.9808, 0.0, -0.1951, -0.9988, 0.0, -0.04907, -0.9988, 0.0, -0.04907, -0.9808, 0.0, -0.1951, -0.9988, 0.0, -0.04907, -0.9988, 0.0, -0.04907, -0.9988, 0.0, 0.04907, -0.9988, 0.0, -0.04907, -0.9988, 0.0, 0.04907, -0.9988, 0.0, 0.04907, 0.0, -1.0, 7.581e-08, 0.0, -1.0, 2.496e-08, 0.0, -1.0, -4.054e-07, 0.0, -1.0, 7.581e-08, 0.0, -1.0, -4.054e-07, 0.0, -1.0, 4.784e-08, 0.0, -1.0, -6.119e-07, 0.0, -1.0, 4.784e-08, 0.0, -1.0, -4.054e-07, 0.0, -1.0, -6.119e-07, 0.0, -1.0, 1.359e-07, 0.0, -1.0, 4.784e-08, 0.0, -1.0, -2.524e-07, 0.0, -1.0, 1.359e-07, 0.0, -1.0, -6.119e-07, 0.0, -1.0, -2.524e-07, 0.0, -1.0, 1.608e-07, 0.0, -1.0, 1.359e-07, 0.0, -1.0, -3.547e-07, 0.0, -1.0, 1.608e-07, 0.0, -1.0, -2.524e-07, 0.0, -1.0, -3.547e-07, 0.0, -1.0, 3.988e-08, 0.0, -1.0, 1.608e-07, 0.0, -1.0, -2.718e-07, 0.0, -1.0, 3.988e-08, 0.0, -1.0, -3.547e-07, 0.0, -1.0, -2.718e-07, 0.0, -1.0, 0.0, 0.0, -1.0, 3.988e-08, 0.0, -1.0, -3.935e-07, 0.0, -1.0, 0.0, 0.0, -1.0, -2.718e-07, 0.0, -1.0, -3.935e-07, 0.0, -1.0, 1.264e-08, 0.0, -1.0, 0.0, 0.0, -1.0, -2.33e-07, 0.0, -1.0, 1.264e-08, 0.0, -1.0, -3.935e-07, 0.0, -1.0, -2.33e-07, 0.0, -1.0, 1.253e-07, 0.0, -1.0, 1.264e-08, 0.0, -1.0, 0.0, 0.0, -1.0, 1.253e-07, 0.0, -1.0, -2.33e-07, 0.0, -1.0, 0.0, 0.0, -1.0, 0.0, 0.0, -1.0, 1.253e-07, 1.492e-08, -1.0, 0.0, 0.0, -1.0, 0.0, 0.0, -1.0, 0.0, 1.492e-08, -1.0, 0.0, 1.588e-08, -1.0, 0.0, 0.0, -1.0, 0.0, 1.492e-08, -1.0, 0.0, 1.588e-08, -1.0, 0.0, 1.492e-08, -1.0, 0.0, 1.492e-08, -1.0, 0.0, 1.588e-08, -1.0, 0.0, 1.588e-08, -1.0, 0.0, 1.588e-08, -1.0, 0.0, 1.492e-08, -1.0, 0.0, 1.492e-08, -1.0, 0.0, 1.588e-08, -1.0, 0.0, 1.492e-08, -1.0, 0.0, 1.588e-08, -1.0, 0.0, 0.0, -1.0, -9.837e-08, 1.588e-08, -1.0, 0.0, 1.492e-08, -1.0, 0.0, 0.0, -1.0, -9.837e-08, 0.0, -1.0, -2.137e-08, 1.588e-08, -1.0, 0.0, 0.0, -1.0, -6.794e-08, 0.0, -1.0, -2.137e-08, 0.0, -1.0, -9.837e-08, 0.0, -1.0, -6.794e-08, 0.0, -1.0, 0.0, 0.0, -1.0, -2.137e-08, 0.0, -1.0, 0.0, 0.0, -1.0, 0.0, 0.0, -1.0, -6.794e-08, 0.0, -1.0, 0.0, 0.0, -1.0, -9.811e-08, 0.0, -1.0, 0.0, 0.0, -1.0, -3.877e-08, 0.0, -1.0, -9.811e-08, 0.0, -1.0, 0.0, 0.0, -1.0, -3.877e-08, 0.0, -1.0, -2.723e-08, 0.0, -1.0, -9.811e-08, 0.0, -1.0, -3.547e-07, 0.0, -1.0, -2.723e-08, 0.0, -1.0, -3.877e-08, 0.0, -1.0, -3.547e-07, 0.0, -1.0, 1.38e-07, 0.0, -1.0, -2.723e-08, 0.0, -1.0, 1.605e-07, 0.0, -1.0, 1.38e-07, 0.0, -1.0, -3.547e-07, 0.0, -1.0, 1.605e-07, 0.0, -1.0, 1.618e-07, 0.0, -1.0, 1.38e-07, 0.0, -1.0, 2.524e-07, 0.0, -1.0, 1.618e-07, 0.0, -1.0, 1.605e-07, 0.0, -1.0, 2.524e-07, 0.0, -1.0, -1.353e-09, 0.0, -1.0, 1.618e-07, 0.0, -1.0, 2.496e-08, 0.0, -1.0, -1.353e-09, 0.0, -1.0, 2.524e-07, 0.0, -1.0, 2.496e-08, 0.0, -1.0, 7.581e-08, 0.0, -1.0, -1.353e-09])] * 3)])
me_sign_gameplay01_physics = bpy.data.meshes.new('sign_gameplay01_physics')
me_sign_gameplay01_physics.from_pydata([(31.32, -2.5, -12.0), (33.89, -2.5, -10.89), (-31.32, -2.5, -12.0), (-33.89, -2.5, -10.89), (-33.89, -2.5, 10.89), (33.89, -2.5, 10.89), (-35.0, -2.5, 8.317), (-35.0, -2.5, -8.317), (31.32, -2.5, 12.0), (-31.32, -2.5, 12.0), (-31.32, -6e-06, 12.0), (-33.89, -6e-06, 10.89), (33.89, 7e-06, -10.89), (31.32, 7e-06, -12.0), (-33.89, 4e-06, -10.89), (-35.0, 2e-06, -8.317), (-31.32, 4e-06, -12.0), (-35.0, -5e-06, 8.317), (31.32, -4e-06, 12.0), (35.0, 6e-06, -8.317), (35.0, -2e-06, 8.317), (33.89, -3e-06, 10.89), (35.0, -2.5, -8.317), (35.0, -2.5, 8.317)], [], [(0, 1, 2), (1, 3, 2), (1, 4, 3), (1, 5, 4), (6, 7, 4), (7, 3, 4), (8, 9, 5), (9, 4, 5), (4, 10, 11), (4, 9, 10), (4, 11, 6), (12, 1, 0), (12, 0, 13), (14, 15, 16), (16, 15, 17), (16, 17, 11), (16, 11, 10), (16, 10, 18), (16, 18, 13), (13, 18, 19), (13, 19, 12), (19, 18, 20), (20, 18, 21), (19, 1, 12), (14, 3, 7), (14, 7, 15), (3, 14, 2), (14, 16, 2), (6, 11, 17), (17, 15, 6), (6, 15, 7), (5, 22, 23), (5, 1, 22), (5, 18, 8), (5, 21, 18), (5, 23, 21), (20, 23, 19), (19, 23, 22), (19, 22, 1), (21, 23, 20), (10, 8, 18), (10, 9, 8), (0, 2, 16), (0, 16, 13)])
me_sign_gameplay01_physics.polygons.foreach_set('use_smooth', [True] * 44)
_uv = me_sign_gameplay01_physics.uv_layers.new(name='UVMap')
_uv.uv.foreach_set('vector', [0.0, 0.0, 0.0, 0.0, 0.0, 0.0, 0.0, 0.0, 0.0, 0.0, 0.0, 0.0, 0.0, 0.0, 0.0, 0.0, 0.0, 0.0, 0.0, 0.0, 0.0, 0.0, 0.0, 0.0, 0.0, 0.0, 0.0, 0.0, 0.0, 0.0, 0.0, 0.0, 0.0, 0.0, 0.0, 0.0, 0.0, 0.0, 0.0, 0.0, 0.0, 0.0, 0.0, 0.0, 0.0, 0.0, 0.0, 0.0, 0.0, 0.0, 0.0, 0.0, 0.0, 0.0, 0.0, 0.0, 0.0, 0.0, 0.0, 0.0, 0.0, 0.0, 0.0, 0.0, 0.0, 0.0, 0.0, 0.0, 0.0, 0.0, 0.0, 0.0, 0.0, 0.0, 0.0, 0.0, 0.0, 0.0, 0.0, 0.0, 0.0, 0.0, 0.0, 0.0, 0.0, 0.0, 0.0, 0.0, 0.0, 0.0, 0.0, 0.0, 0.0, 0.0, 0.0, 0.0, 0.0, 0.0, 0.0, 0.0, 0.0, 0.0, 0.0, 0.0, 0.0, 0.0, 0.0, 0.0, 0.0, 0.0, 0.0, 0.0, 0.0, 0.0, 0.0, 0.0, 0.0, 0.0, 0.0, 0.0, 0.0, 0.0, 0.0, 0.0, 0.0, 0.0, 0.0, 0.0, 0.0, 0.0, 0.0, 0.0, 0.0, 0.0, 0.0, 0.0, 0.0, 0.0, 0.0, 0.0, 0.0, 0.0, 0.0, 0.0, 0.0, 0.0, 0.0, 0.0, 0.0, 0.0, 0.0, 0.0, 0.0, 0.0, 0.0, 0.0, 0.0, 0.0, 0.0, 0.0, 0.0, 0.0, 0.0, 0.0, 0.0, 0.0, 0.0, 0.0, 0.0, 0.0, 0.0, 0.0, 0.0, 0.0, 0.0, 0.0, 0.0, 0.0, 0.0, 0.0, 0.0, 0.0, 0.0, 0.0, 0.0, 0.0, 0.0, 0.0, 0.0, 0.0, 0.0, 0.0, 0.0, 0.0, 0.0, 0.0, 0.0, 0.0, 0.0, 0.0, 0.0, 0.0, 0.0, 0.0, 0.0, 0.0, 0.0, 0.0, 0.0, 0.0, 0.0, 0.0, 0.0, 0.0, 0.0, 0.0, 0.0, 0.0, 0.0, 0.0, 0.0, 0.0, 0.0, 0.0, 0.0, 0.0, 0.0, 0.0, 0.0, 0.0, 0.0, 0.0, 0.0, 0.0, 0.0, 0.0, 0.0, 0.0, 0.0, 0.0, 0.0, 0.0, 0.0, 0.0, 0.0, 0.0, 0.0, 0.0, 0.0, 0.0, 0.0, 0.0, 0.0, 0.0, 0.0, 0.0, 0.0, 0.0, 0.0, 0.0, 0.0, 0.0, 0.0, 0.0])
me_sign_gameplay01_physics.materials.append(mat_phy)
me_sign_gameplay01_physics.use_remesh_fix_poles = True
me_sign_gameplay01_physics.use_remesh_preserve_attributes = False
me_sign_gameplay01_physics.use_mirror_vertex_groups = False
me_sign_gameplay01_physics.update()
me_sign_gameplay01_physics.normals_split_custom_set([tuple(v) for v in zip(*[iter([0.2083, 0.9779, 0.01664, 1.0, 0.003841, 0.005042, 0.649, 0.7604, -0.02485, 1.0, 0.003841, 0.005042, 1.0, 0.005825, -0.005781, 0.649, 0.7604, -0.02485, 1.0, 0.003841, 0.005042, 1.0, -0.005165, -0.003949, 1.0, 0.005825, -0.005781, 1.0, 0.003841, 0.005042, 0.9999, -0.009416, 0.007204, 1.0, -0.005165, -0.003949, 0.1883, -0.05669, -0.9805, 0.6142, 0.0799, -0.7851, 1.0, -0.005165, -0.003949, 0.6142, 0.0799, -0.7851, 1.0, 0.005825, -0.005781, 1.0, -0.005165, -0.003949, 0.2123, -0.9772, 0.008473, 0.6637, -0.7479, -0.01268, 0.9999, -0.009416, 0.007204, 0.6637, -0.7479, -0.01268, 1.0, -0.005165, -0.003949, 0.9999, -0.009416, 0.007204, 1.0, -0.005165, -0.003949, -0.979, -0.204, -0.003444, -0.9786, -0.125, -0.1632, 1.0, -0.005165, -0.003949, 0.6637, -0.7479, -0.01268, -0.979, -0.204, -0.003444, 1.0, -0.005165, -0.003949, -0.9786, -0.125, -0.1632, 0.1883, -0.05669, -0.9805, -0.2641, 0.7658, 0.5864, 1.0, 0.003841, 0.005042, 0.2083, 0.9779, 0.01664, -0.2641, 0.7658, 0.5864, 0.2083, 0.9779, 0.01664, -0.9948, 0.1016, 0.001701, -0.2029, 0.6924, -0.6924, -0.5967, 0.02477, -0.8021, -0.9949, 0.1004, -0.0009172, -0.9949, 0.1004, -0.0009172, -0.5967, 0.02477, -0.8021, -0.8888, -0.02648, -0.4575, -0.9949, 0.1004, -0.0009172, -0.8888, -0.02648, -0.4575, -0.9786, -0.125, -0.1632, -0.9949, 0.1004, -0.0009172, -0.9786, -0.125, -0.1632, -0.979, -0.204, -0.003444, -0.9949, 0.1004, -0.0009172, -0.979, -0.204, -0.003444, -0.9986, -0.05353, 0.001739, -0.9949, 0.1004, -0.0009172, -0.9986, -0.05353, 0.001739, -0.9948, 0.1016, 0.001701, -0.9948, 0.1016, 0.001701, -0.9986, -0.05353, 0.001739, -0.8497, 0.03037, 0.5264, -0.9948, 0.1016, 0.001701, -0.8497, 0.03037, 0.5264, -0.2641, 0.7658, 0.5864, -0.8497, 0.03037, 0.5264, -0.9986, -0.05353, 0.001739, -0.8109, -0.03375, 0.5842, -0.8109, -0.03375, 0.5842, -0.9986, -0.05353, 0.001739, -0.2641, -0.5864, 0.7657, -0.8497, 0.03037, 0.5264, 1.0, 0.003841, 0.005042, -0.2641, 0.7658, 0.5864, -0.2029, 0.6924, -0.6924, 1.0, 0.005825, -0.005781, 0.6142, 0.0799, -0.7851, -0.2029, 0.6924, -0.6924, 0.6142, 0.0799, -0.7851, -0.5967, 0.02477, -0.8021, 1.0, 0.005825, -0.005781, -0.2029, 0.6924, -0.6924, 0.649, 0.7604, -0.02485, -0.2029, 0.6924, -0.6924, -0.9949, 0.1004, -0.0009172, 0.649, 0.7604, -0.02485, 0.1883, -0.05669, -0.9805, -0.9786, -0.125, -0.1632, -0.8888, -0.02648, -0.4575, -0.8888, -0.02648, -0.4575, -0.5967, 0.02477, -0.8021, 0.1883, -0.05669, -0.9805, 0.1883, -0.05669, -0.9805, -0.5967, 0.02477, -0.8021, 0.6142, 0.0799, -0.7851, 0.9999, -0.009416, 0.007204, 0.663, 0.04309, 0.7473, 0.1884, -0.05655, 0.9805, 0.9999, -0.009416, 0.007204, 1.0, 0.003841, 0.005042, 0.663, 0.04309, 0.7473, 0.9999, -0.009416, 0.007204, -0.9986, -0.05353, 0.001739, 0.2123, -0.9772, 0.008473, 0.9999, -0.009416, 0.007204, -0.2641, -0.5864, 0.7657, -0.9986, -0.05353, 0.001739, 0.9999, -0.009416, 0.007204, 0.1884, -0.05655, 0.9805, -0.2641, -0.5864, 0.7657, -0.8109, -0.03375, 0.5842, 0.1884, -0.05655, 0.9805, -0.8497, 0.03037, 0.5264, -0.8497, 0.03037, 0.5264, 0.1884, -0.05655, 0.9805, 0.663, 0.04309, 0.7473, -0.8497, 0.03037, 0.5264, 0.663, 0.04309, 0.7473, 1.0, 0.003841, 0.005042, -0.2641, -0.5864, 0.7657, 0.1884, -0.05655, 0.9805, -0.8109, -0.03375, 0.5842, -0.979, -0.204, -0.003444, 0.2123, -0.9772, 0.008473, -0.9986, -0.05353, 0.001739, -0.979, -0.204, -0.003444, 0.6637, -0.7479, -0.01268, 0.2123, -0.9772, 0.008473, 0.2083, 0.9779, 0.01664, 0.649, 0.7604, -0.02485, -0.9949, 0.1004, -0.0009172, 0.2083, 0.9779, 0.01664, -0.9949, 0.1004, -0.0009172, -0.9948, 0.1016, 0.001701])] * 3)])
arm_sign_gameplay01_qc_skeleton = bpy.data.armatures.new('sign_gameplay01.qc_skeleton')  # bones are not reproduced

# ---- objects
ob_sign_gameplay01_qc_skeleton = bpy.data.objects.new('sign_gameplay01.qc_skeleton', arm_sign_gameplay01_qc_skeleton)
ob_sign_gameplay01 = bpy.data.objects.new('sign_gameplay01', me_sign_gameplay01)
ob_sign_gameplay01_physics = bpy.data.objects.new('sign_gameplay01_physics', me_sign_gameplay01_physics)

# ---- transforms, parenting, visibility, modifiers, constraints
ob_sign_gameplay01_qc_skeleton.location = (0.0, 0.0, 0.0)
ob_sign_gameplay01_qc_skeleton.show_in_front = True
ob_sign_gameplay01_qc_skeleton.lineart.crease_threshold = 0.0
ob_sign_gameplay01.parent = ob_sign_gameplay01_qc_skeleton
ob_sign_gameplay01.location = (0.0, 0.0, 0.0)
ob_sign_gameplay01.lineart.crease_threshold = 0.0
_vg = ob_sign_gameplay01.vertex_groups.new(name='static_prop')
_vg.add([0, 1, 2, 3, 4, 5, 6, 7, 8, 9, 10, 11, 12, 13, 14, 15, 16, 17, 18, 19, 20, 21, 22, 23, 24, 25, 26, 27, 28, 29, 30, 31, 32, 33, 34, 35, 36, 37, 38, 39, 40, 41, 42, 43, 44, 45, 46, 47, 48, 49, 50, 51, 52, 53, 54, 55, 56, 57, 58, 59, 60, 61, 62, 63, 64, 65, 66, 67, 68, 69, 70, 71, 72, 73, 74, 75, 76, 77, 78, 79, 80, 81, 82, 83, 84, 85, 86, 87, 88, 89, 90, 91, 92, 93, 94, 95, 96, 97, 98, 99, 100, 101, 102, 103, 104, 105, 106, 107, 108, 109, 110, 111, 112, 113, 114, 115, 116, 117, 118, 119, 120, 121, 122, 123, 124, 125, 126, 127, 128, 129, 130, 131, 132, 133, 134, 135, 136, 137, 138, 139, 140, 141, 142, 143, 144, 145, 146, 147, 148, 149, 150, 151, 152, 153, 154, 155, 156, 157, 158, 159, 160, 161, 162, 163, 164, 165, 166, 167, 168, 169, 170, 171, 172, 173, 174, 175, 176, 177, 178, 179, 180, 181, 182, 183, 184, 185, 186, 187, 188, 189, 190, 191, 192, 193, 194, 195, 196, 197, 198, 199, 200, 201, 202, 203, 204, 205, 206, 207, 208, 209, 210, 211, 212, 213, 214, 215, 216, 217, 218, 219, 220, 221, 222, 223, 224, 225, 226, 227, 228, 229, 230, 231, 232, 233, 234, 235, 236, 237, 238, 239, 240, 241, 242, 243, 244, 245, 246, 247], 1.0, 'REPLACE')
_m = ob_sign_gameplay01.modifiers.new('Armature', 'ARMATURE')
_m.object = ob_sign_gameplay01_qc_skeleton
ob_sign_gameplay01_physics.parent = ob_sign_gameplay01_qc_skeleton
ob_sign_gameplay01_physics.location = (0.0, 0.0, 0.0)
ob_sign_gameplay01_physics.display_type = 'SOLID'
ob_sign_gameplay01_physics.show_wire = True
ob_sign_gameplay01_physics.lineart.crease_threshold = 0.0
_vg = ob_sign_gameplay01_physics.vertex_groups.new(name='static_prop')
_vg.add([0, 1, 2, 3, 4, 5, 6, 7, 8, 9, 10, 11, 12, 13, 14, 15, 16, 17, 18, 19, 20, 21, 22, 23], 1.0, 'REPLACE')
_m = ob_sign_gameplay01_physics.modifiers.new('Armature', 'ARMATURE')
_m.object = ob_sign_gameplay01_qc_skeleton

# ---- collection membership
scene.collection.objects.link(ob_sign_gameplay01_qc_skeleton)
scene.collection.objects.link(ob_sign_gameplay01)
scene.collection.objects.link(ob_sign_gameplay01_physics)
col_sign_gameplay01.objects.link(ob_sign_gameplay01_qc_skeleton)
col_sign_gameplay01.objects.link(ob_sign_gameplay01)
col_sign_gameplay01.objects.link(ob_sign_gameplay01_physics)

# ---- scene / render settings (as saved in the file)
scene.frame_start = 1; scene.frame_end = 250; scene.frame_set(0)
scene.render.engine = 'BLENDER_EEVEE_NEXT'
scene.cycles.use_denoising = False
scene.cycles.samples = 128
scene.cycles.sampling_pattern = 'TABULATED_SOBOL'
scene.cycles.use_adaptive_sampling = False
scene.cycles.use_light_tree = False
scene.view_settings.view_transform = 'Filmic'
bpy.context.view_layer.update()

# ---- added for rendering (the .blend has no active camera and no usable light): camera, sun + grey world if the file has none
cam_auto = bpy.data.cameras.new('AutoCamera')
cam_auto.lens = 50.0
cam_auto.sensor_width = 36.0
cam_auto.clip_end = 1202.57
ob_auto_camera = bpy.data.objects.new('AutoCamera', cam_auto)
scene.collection.objects.link(ob_auto_camera)
ob_auto_camera.location = (68.5229, -83.7275, 54.8182)
ob_auto_camera.rotation_euler = (1.09748, -7.21219e-08, 0.694738)
scene.camera = ob_auto_camera
light_auto_sun = bpy.data.lights.new('AutoSun', 'SUN')
light_auto_sun.energy = 3.0
light_auto_sun.angle = 0.0523599
ob_auto_sun = bpy.data.objects.new('AutoSun', light_auto_sun)
scene.collection.objects.link(ob_auto_sun)
ob_auto_sun.rotation_euler = (0.872665, 0.174533, 0.523599)
if scene.world is None:
    world_auto = bpy.data.worlds.new('AutoWorld')
    world_auto.color = (0.3, 0.3, 0.3)
    scene.world = world_auto
bpy.context.view_layer.update()
